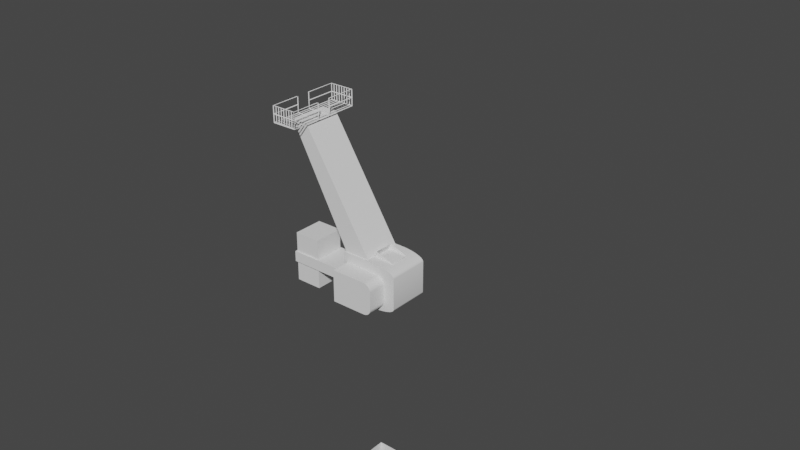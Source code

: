 # Source: CPSWeek1_013.blend  (saved by Blender 2.91.10; exported with 4.5.12 LTS)
import bpy
from mathutils import Matrix  # noqa: F401  (used for matrix-valued properties, if any)

bpy.ops.wm.read_factory_settings(use_empty=True)
scene = bpy.context.scene
scene.name = 'Scene'

# ---- collections
col_images = bpy.data.collections.new('Images'); scene.collection.children.link(col_images)
col_player_height = bpy.data.collections.new('Player_Height'); scene.collection.children.link(col_player_height)
col_crane = bpy.data.collections.new('Crane'); scene.collection.children.link(col_crane)

# ---- node groups
ng_auto_smooth = bpy.data.node_groups.new('Auto Smooth', 'GeometryNodeTree')
_s = ng_auto_smooth.interface.new_socket(name='Geometry', in_out='OUTPUT', socket_type='NodeSocketGeometry')
_s = ng_auto_smooth.interface.new_socket(name='Geometry', in_out='INPUT', socket_type='NodeSocketGeometry')
_s = ng_auto_smooth.interface.new_socket(name='Angle', in_out='INPUT', socket_type='NodeSocketFloat')
_s.subtype = 'ANGLE'
_s.min_value = 0.0
_s.max_value = 3.142
ng_auto_smooth.is_modifier = True
_N = ng_auto_smooth.nodes; _L = ng_auto_smooth.links
n0 = _N.new('NodeGroupOutput'); n0.name = 'Group Output'; n0.location = (480, -100)
n1 = _N.new('NodeGroupInput'); n1.name = 'Group Input'; n1.location = (-420, -300)
n2 = _N.new('NodeGroupInput'); n2.name = 'Group Input.001'; n2.location = (-60, -100)
n3 = _N.new('GeometryNodeSetShadeSmooth'); n3.name = 'Set Shade Smooth'; n3.location = (120, -100)
n3.domain = 'EDGE'
n4 = _N.new('GeometryNodeSetShadeSmooth'); n4.name = 'Set Shade Smooth.001'; n4.location = (300, -100)
n5 = _N.new('GeometryNodeInputMeshEdgeAngle'); n5.name = 'Edge Angle'; n5.location = (-420, -220)
n6 = _N.new('GeometryNodeInputEdgeSmooth'); n6.name = 'Is Edge Smooth'; n6.location = (-60, -160)
n7 = _N.new('GeometryNodeInputShadeSmooth'); n7.name = 'Is Face Smooth'; n7.location = (-240, -340)
n8 = _N.new('FunctionNodeBooleanMath'); n8.name = 'Boolean Math'; n8.location = (-60, -220)
n9 = _N.new('FunctionNodeCompare'); n9.name = 'Compare'; n9.location = (-240, -180)
n9.operation = 'LESS_EQUAL'
_L.new(n5.outputs[0], n9.inputs[0])
_L.new(n4.outputs[0], n0.inputs[0])
_L.new(n1.outputs[1], n9.inputs[1])
_L.new(n9.outputs[0], n8.inputs[0])
_L.new(n7.outputs[0], n8.inputs[1])
_L.new(n2.outputs[0], n3.inputs[0])
_L.new(n6.outputs[0], n3.inputs[1])
_L.new(n3.outputs[0], n4.inputs[0])
_L.new(n8.outputs[0], n3.inputs[2])
n0.is_active_output = True

# ---- world
world_world = bpy.data.worlds.new('World'); scene.world = world_world
world_world.use_nodes = True; world_world.node_tree.nodes.clear()
_N = world_world.node_tree.nodes; _L = world_world.node_tree.links
n0 = _N.new('ShaderNodeOutputWorld'); n0.name = 'World Output'; n0.location = (300, 300)
n1 = _N.new('ShaderNodeBackground'); n1.name = 'Background'; n1.location = (10, 300)
n1.inputs[0].default_value = (0.05088, 0.05088, 0.05088, 1.0)
_L.new(n1.outputs[0], n0.inputs[0])
n0.is_active_output = True
world_world.color = (0.05088, 0.05088, 0.05088)
world_world.use_sun_shadow = False
world_world.sun_shadow_jitter_overblur = 0.0

# ---- meshes
me_player_height_mesh = bpy.data.meshes.new('Player_Height_Mesh')
me_player_height_mesh.from_pydata([(-2.0, -2.0, 0.0), (-2.0, -2.0, 4.0), (-2.0, 2.0, 0.0), (-2.0, 2.0, 4.0), (2.0, -2.0, 0.0), (2.0, -2.0, 4.0), (2.0, 2.0, 0.0), (2.0, 2.0, 4.0)], [], [(0, 1, 3, 2), (2, 3, 7, 6), (6, 7, 5, 4), (4, 5, 1, 0), (2, 6, 4, 0), (7, 3, 1, 5)])
_uv = me_player_height_mesh.uv_layers.new(name='UVMap')
_uv.uv.foreach_set('vector', [0.375, 0.0, 0.625, 0.0, 0.625, 0.25, 0.375, 0.25, 0.375, 0.25, 0.625, 0.25, 0.625, 0.5, 0.375, 0.5, 0.375, 0.5, 0.625, 0.5, 0.625, 0.75, 0.375, 0.75, 0.375, 0.75, 0.625, 0.75, 0.625, 1.0, 0.375, 1.0, 0.125, 0.5, 0.375, 0.5, 0.375, 0.75, 0.125, 0.75, 0.625, 0.5, 0.875, 0.5, 0.875, 0.75, 0.625, 0.75])
me_player_height_mesh.use_remesh_fix_poles = True
me_player_height_mesh.use_remesh_preserve_attributes = False
me_player_height_mesh.use_mirror_vertex_groups = False
me_player_height_mesh.update()
me_crane_tower_mesh = bpy.data.meshes.new('Crane_Tower_Mesh')
me_crane_tower_mesh.from_pydata([(-1.8, -2.0, 0.2), (-1.8, -2.0, 3.8), (-1.8, 2.0, 0.2), (-1.8, 2.0, 3.8), (1.8, -2.0, 0.2), (1.8, -2.0, 3.8), (2.0, 1.8, 0.2), (2.0, 1.8, 3.8), (-2.0, -1.8, 0.2), (-2.0, -1.8, 3.8), (2.0, -1.8, 3.8), (2.0, -1.8, 0.2), (1.8, 2.0, 3.8), (1.8, 2.0, 0.2), (2.0, -2.0, 0.0), (2.0, -2.0, 4.0), (-2.0, 1.8, 3.8), (-2.0, 1.8, 0.2), (2.0, 2.0, 0.0), (2.0, 2.0, 4.0), (-2.0, 2.0, 0.0), (-2.0, -2.0, 0.0), (-2.0, -2.0, 4.0), (-2.0, 2.0, 4.0), (0.0, -2.0, 0.0), (0.0, -2.0, 4.0), (0.0, -2.0, 0.2), (0.0, -2.0, 3.8), (-2.0, -2.0, 2.0), (-2.0, 2.0, 2.0), (2.0, 2.0, 2.0), (2.0, -2.0, 2.0), (-1.8, -2.0, 2.0), (1.8, -2.0, 2.0), (2.0, 1.8, 2.0), (2.0, -1.8, 2.0), (-1.8, 2.0, 2.0), (1.8, 2.0, 2.0), (-2.0, -1.8, 2.0), (-2.0, 1.8, 2.0), (0.0, -2.0, 2.0), (0.0, 2.0, 0.0), (0.0, 2.0, 4.0), (0.0, 2.0, 0.2), (0.0, 2.0, 3.8), (0.0, 2.0, 2.0), (-2.0, 0.0, 0.0), (-2.0, 0.0, 4.0), (-2.0, 0.0, 0.2), (-2.0, 0.0, 3.8), (-2.0, 0.0, 2.0), (2.0, 0.0, 0.0), (2.0, 0.0, 4.0), (2.0, 0.0, 0.2), (2.0, 0.0, 3.8), (2.0, 0.0, 2.0)], [], [(50, 49, 16, 39), (45, 44, 12, 37), (55, 54, 10, 35), (40, 27, 1, 32), (32, 1, 22, 28), (33, 4, 14, 31), (26, 0, 21, 24), (27, 5, 15, 25), (34, 6, 18, 30), (53, 11, 14, 51), (54, 7, 19, 52), (35, 10, 15, 31), (36, 2, 20, 29), (43, 13, 18, 41), (44, 3, 23, 42), (37, 12, 19, 30), (48, 17, 20, 46), (38, 8, 21, 28), (49, 9, 22, 47), (39, 16, 23, 29), (1, 27, 25, 22), (4, 26, 24, 14), (33, 5, 27, 40), (4, 33, 40, 26), (17, 39, 29, 20), (9, 38, 28, 22), (13, 37, 30, 18), (3, 36, 29, 23), (11, 35, 31, 14), (7, 34, 30, 19), (5, 33, 31, 15), (0, 32, 28, 21), (26, 40, 32, 0), (53, 55, 35, 11), (43, 45, 37, 13), (48, 50, 39, 17), (2, 36, 45, 43), (12, 44, 42, 19), (2, 43, 41, 20), (36, 3, 44, 45), (8, 38, 50, 48), (16, 49, 47, 23), (8, 48, 46, 21), (38, 9, 49, 50), (6, 34, 55, 53), (10, 54, 52, 15), (6, 53, 51, 18), (34, 7, 54, 55)])
me_crane_tower_mesh.polygons.foreach_set('use_smooth', [True] * 48)
_uv = me_crane_tower_mesh.uv_layers.new(name='UVMap')
_uv.uv.foreach_set('vector', [0.5, 0.125, 0.6125, 0.125, 0.6125, 0.2375, 0.5, 0.2375, 0.5, 0.375, 0.6125, 0.375, 0.6125, 0.4875, 0.5, 0.4875, 0.5, 0.625, 0.6125, 0.625, 0.6125, 0.7375, 0.5, 0.7375, 0.5, 0.875, 0.6125, 0.875, 0.6125, 0.9875, 0.5, 0.9875, 0.5, 0.9875, 0.6125, 0.9875, 0.625, 1.0, 0.5, 1.0, 0.5, 0.7625, 0.3875, 0.7625, 0.375, 0.75, 0.5, 0.75, 0.3875, 0.875, 0.3875, 0.9875, 0.375, 1.0, 0.375, 0.875, 0.6125, 0.875, 0.6125, 0.7625, 0.625, 0.75, 0.625, 0.875, 0.5, 0.5125, 0.3875, 0.5125, 0.375, 0.5, 0.5, 0.5, 0.3875, 0.625, 0.3875, 0.7375, 0.375, 0.75, 0.375, 0.625, 0.6125, 0.625, 0.6125, 0.5125, 0.625, 0.5, 0.625, 0.625, 0.5, 0.7375, 0.6125, 0.7375, 0.625, 0.75, 0.5, 0.75, 0.5, 0.2625, 0.3875, 0.2625, 0.375, 0.25, 0.5, 0.25, 0.3875, 0.375, 0.3875, 0.4875, 0.375, 0.5, 0.375, 0.375, 0.6125, 0.375, 0.6125, 0.2625, 0.625, 0.25, 0.625, 0.375, 0.5, 0.4875, 0.6125, 0.4875, 0.625, 0.5, 0.5, 0.5, 0.3875, 0.125, 0.3875, 0.2375, 0.375, 0.25, 0.375, 0.125, 0.5, 0.0125, 0.3875, 0.0125, 0.375, 0.0, 0.5, 0.0, 0.6125, 0.125, 0.6125, 0.0125, 0.625, 0.0, 0.625, 0.125, 0.5, 0.2375, 0.6125, 0.2375, 0.625, 0.25, 0.5, 0.25, 0.6125, 0.9875, 0.6125, 0.875, 0.625, 0.875, 0.625, 1.0, 0.3875, 0.7625, 0.3875, 0.875, 0.375, 0.875, 0.375, 0.75, 0.5, 0.7625, 0.6125, 0.7625, 0.6125, 0.875, 0.5, 0.875, 0.3875, 0.7625, 0.5, 0.7625, 0.5, 0.875, 0.3875, 0.875, 0.3875, 0.2375, 0.5, 0.2375, 0.5, 0.25, 0.375, 0.25, 0.6125, 0.0125, 0.5, 0.0125, 0.5, 0.0, 0.625, 0.0, 0.3875, 0.4875, 0.5, 0.4875, 0.5, 0.5, 0.375, 0.5, 0.6125, 0.2625, 0.5, 0.2625, 0.5, 0.25, 0.625, 0.25, 0.3875, 0.7375, 0.5, 0.7375, 0.5, 0.75, 0.375, 0.75, 0.6125, 0.5125, 0.5, 0.5125, 0.5, 0.5, 0.625, 0.5, 0.6125, 0.7625, 0.5, 0.7625, 0.5, 0.75, 0.625, 0.75, 0.3875, 0.9875, 0.5, 0.9875, 0.5, 1.0, 0.375, 1.0, 0.3875, 0.875, 0.5, 0.875, 0.5, 0.9875, 0.3875, 0.9875, 0.3875, 0.625, 0.5, 0.625, 0.5, 0.7375, 0.3875, 0.7375, 0.3875, 0.375, 0.5, 0.375, 0.5, 0.4875, 0.3875, 0.4875, 0.3875, 0.125, 0.5, 0.125, 0.5, 0.2375, 0.3875, 0.2375, 0.3875, 0.2625, 0.5, 0.2625, 0.5, 0.375, 0.3875, 0.375, 0.6125, 0.4875, 0.6125, 0.375, 0.625, 0.375, 0.625, 0.5, 0.3875, 0.2625, 0.3875, 0.375, 0.375, 0.375, 0.375, 0.25, 0.5, 0.2625, 0.6125, 0.2625, 0.6125, 0.375, 0.5, 0.375, 0.3875, 0.0125, 0.5, 0.0125, 0.5, 0.125, 0.3875, 0.125, 0.6125, 0.2375, 0.6125, 0.125, 0.625, 0.125, 0.625, 0.25, 0.3875, 0.0125, 0.3875, 0.125, 0.375, 0.125, 0.375, 0.0, 0.5, 0.0125, 0.6125, 0.0125, 0.6125, 0.125, 0.5, 0.125, 0.3875, 0.5125, 0.5, 0.5125, 0.5, 0.625, 0.3875, 0.625, 0.6125, 0.7375, 0.6125, 0.625, 0.625, 0.625, 0.625, 0.75, 0.3875, 0.5125, 0.3875, 0.625, 0.375, 0.625, 0.375, 0.5, 0.5, 0.5125, 0.6125, 0.5125, 0.6125, 0.625, 0.5, 0.625])
me_crane_tower_mesh.use_remesh_fix_poles = True
me_crane_tower_mesh.use_remesh_preserve_attributes = False
me_crane_tower_mesh.use_mirror_vertex_groups = False
me_crane_tower_mesh.update()
me_crane_base_mesh = bpy.data.meshes.new('Crane_Base_Mesh')
me_crane_base_mesh.from_pydata([(-1.69, -2.0, 0.3397), (-1.69, -2.0, 3.148), (-2.0, 1.615, 0.9541), (-2.0, 1.615, 1.88), (-2.0, -1.615, 0.9541), (-2.0, -1.615, 1.88), (-1.69, -3.804, 0.3397), (-1.69, -3.804, 3.148), (1.69, -2.0, 0.984), (1.054, -2.0, 0.3397), (1.682, -2.0, 0.8832), (1.659, -2.0, 0.7849), (1.62, -2.0, 0.6915), (1.568, -2.0, 0.6053), (1.503, -2.0, 0.5284), (1.427, -2.0, 0.4627), (1.342, -2.0, 0.4099), (1.25, -2.0, 0.3712), (1.153, -2.0, 0.3476), (1.087, -2.0, 3.148), (1.69, -2.0, 2.493), (1.182, -2.0, 3.14), (1.273, -2.0, 3.116), (1.361, -2.0, 3.077), (1.441, -2.0, 3.023), (1.513, -2.0, 2.956), (1.575, -2.0, 2.878), (1.624, -2.0, 2.791), (1.66, -2.0, 2.696), (1.682, -2.0, 2.596), (2.575, 2.0, 0.6423), (0.5126, 2.0, 3.815e-06), (2.55, 2.0, 0.5418), (2.474, 2.0, 0.4438), (2.351, 2.0, 0.3507), (2.181, 2.0, 0.2648), (1.971, 2.0, 0.1881), (1.725, 2.0, 0.1227), (1.449, 2.0, 0.07001), (1.15, 2.0, 0.03144), (0.8353, 2.0, 0.007911), (0.1495, 1.856, 4.0), (2.575, 2.0, 3.348), (0.9243, 2.0, 3.992), (1.223, 2.0, 3.968), (1.507, 2.0, 3.929), (1.769, 2.0, 3.875), (2.002, 2.0, 3.809), (2.202, 2.0, 3.731), (2.362, 2.0, 3.644), (2.48, 2.0, 3.549), (2.551, 2.0, 3.45), (0.1482, -1.856, 4.0), (2.575, -2.0, 3.345), (0.923, -2.0, 3.992), (1.222, -2.0, 3.968), (1.506, -2.0, 3.929), (1.768, -2.0, 3.875), (2.002, -2.0, 3.808), (2.201, -2.0, 3.73), (2.362, -2.0, 3.643), (2.48, -2.0, 3.548), (2.551, -2.0, 3.448), (2.575, -2.0, 0.6444), (0.5069, -2.0, 3.815e-06), (2.55, -2.0, 0.5436), (2.474, -2.0, 0.4452), (2.35, -2.0, 0.3518), (2.18, -2.0, 0.2656), (1.97, -2.0, 0.1887), (1.723, -2.0, 0.1231), (1.446, -2.0, 0.07023), (1.146, -2.0, 0.03154), (0.8305, -2.0, 0.007937), (1.69, -3.804, 2.496), (1.088, -3.804, 3.148), (1.682, -3.804, 2.598), (1.66, -3.804, 2.697), (1.624, -3.804, 2.792), (1.575, -3.804, 2.879), (1.513, -3.804, 2.957), (1.442, -3.804, 3.024), (1.361, -3.804, 3.077), (1.274, -3.804, 3.116), (1.182, -3.804, 3.14), (1.055, -3.804, 0.3397), (1.69, -3.804, 0.982), (1.155, -3.804, 0.3476), (1.251, -3.804, 0.3711), (1.343, -3.804, 0.4097), (1.428, -3.804, 0.4623), (1.504, -3.804, 0.5278), (1.569, -3.804, 0.6044), (1.621, -3.804, 0.6904), (1.659, -3.804, 0.7835), (1.682, -3.804, 0.8815), (-2.0, 2.0, 3.815e-06), (-2.0, -2.0, 3.815e-06), (-1.856, -1.856, 4.0), (-1.856, 1.856, 4.0), (-7.079, 1.481, 0.9541), (-7.079, -1.481, 0.9541), (-7.079, -1.481, 1.88), (-7.079, 1.481, 1.88), (-4.989, 1.481, 1.88), (-4.989, -1.481, 1.88), (-4.989, -1.481, 0.9541), (-4.989, 1.481, 0.9541), (-7.213, 1.615, 0.9541), (-7.213, -1.615, 0.9541), (-7.213, -1.615, 1.88), (-7.213, 1.615, 1.88), (-4.855, 1.615, 1.88), (-4.855, -1.615, 0.9541), (-4.855, -1.615, 1.88), (-4.855, 1.615, 0.9541), (-7.079, 1.481, -0.7794), (-7.079, -1.481, -0.7794), (-7.079, -1.481, 3.614), (-7.079, 1.481, 3.614), (-4.989, 1.481, 3.614), (-4.989, -1.481, -0.7794), (-4.989, -1.481, 3.614), (-4.989, 1.481, -0.7794), (-2.0, -2.0, 4.0), (-2.0, 2.0, 4.0), (0.6181, 2.0, 4.0), (0.6166, -2.0, 4.0), (-6.601, -1.856, 13.81), (-6.601, 1.856, 13.81), (-5.355, 1.856, 13.81), (-5.356, -1.856, 13.81)], [], [(102, 105, 122, 118), (30, 42, 53, 63), (99, 98, 128, 129), (19, 1, 7, 75), (96, 125, 126, 43, 44, 45, 46, 47, 48, 49, 50, 51, 42, 30, 32, 33, 34, 35, 36, 37, 38, 39, 40, 31), (85, 87, 88, 89, 90, 91, 92, 93, 94, 95, 86, 74, 76, 77, 78, 79, 80, 81, 82, 83, 84, 75, 7, 6), (0, 1, 124, 97), (0, 9, 85, 6), (20, 8, 63, 53), (96, 31, 64, 97), (1, 0, 6, 7), (1, 19, 127, 124), (9, 0, 97, 64), (64, 31, 40, 73), (73, 40, 39, 72), (72, 39, 38, 71), (71, 38, 37, 70), (70, 37, 36, 69), (69, 36, 35, 68), (68, 35, 34, 67), (67, 34, 33, 66), (66, 33, 32, 65), (65, 32, 30, 63), (126, 127, 54, 43), (43, 54, 55, 44), (44, 55, 56, 45), (45, 56, 57, 46), (46, 57, 58, 47), (47, 58, 59, 48), (48, 59, 60, 49), (49, 60, 61, 50), (50, 61, 62, 51), (51, 62, 53, 42), (127, 19, 21, 54), (54, 21, 22, 55), (55, 22, 23, 56), (56, 23, 24, 57), (57, 24, 25, 58), (58, 25, 26, 59), (59, 26, 27, 60), (60, 27, 28, 61), (61, 28, 29, 62), (62, 29, 20, 53), (9, 64, 73, 18), (18, 73, 72, 17), (17, 72, 71, 16), (16, 71, 70, 15), (15, 70, 69, 14), (14, 69, 68, 13), (13, 68, 67, 12), (12, 67, 66, 11), (11, 66, 65, 10), (10, 65, 63, 8), (8, 86, 95, 10), (10, 95, 94, 11), (11, 94, 93, 12), (12, 93, 92, 13), (13, 92, 91, 14), (14, 91, 90, 15), (15, 90, 89, 16), (16, 89, 88, 17), (17, 88, 87, 18), (18, 87, 85, 9), (74, 20, 29, 76), (76, 29, 28, 77), (77, 28, 27, 78), (78, 27, 26, 79), (79, 26, 25, 80), (80, 25, 24, 81), (81, 24, 23, 82), (82, 23, 22, 83), (83, 22, 21, 84), (84, 21, 19, 75), (8, 20, 74, 86), (4, 2, 96, 97), (5, 4, 97, 124), (3, 5, 124, 125), (2, 3, 125, 96), (109, 110, 111, 108), (107, 106, 121, 123), (112, 115, 108, 111), (113, 114, 110, 109), (4, 5, 114, 113), (3, 2, 115, 112), (2, 4, 113, 115), (5, 3, 112, 114), (100, 101, 109, 108), (102, 103, 111, 110), (103, 104, 112, 111), (101, 106, 113, 109), (105, 102, 110, 114), (107, 100, 108, 115), (106, 107, 115, 113), (104, 105, 114, 112), (122, 120, 119, 118), (123, 121, 117, 116), (104, 103, 119, 120), (101, 100, 116, 117), (105, 104, 120, 122), (100, 107, 123, 116), (106, 101, 117, 121), (103, 102, 118, 119), (98, 99, 125, 124), (41, 52, 127, 126), (52, 98, 124, 127), (99, 41, 126, 125), (130, 129, 128, 131), (41, 99, 129, 130), (52, 41, 130, 131), (98, 52, 131, 128)])
me_crane_base_mesh.polygons.foreach_set('use_smooth', [True] * 110)
_uv = me_crane_base_mesh.uv_layers.new(name='UVMap')
_uv.uv.foreach_set('vector', [0.5639, 0.0664, 0.5639, 0.0664, 0.5639, 0.0664, 0.5639, 0.0664, 0.4151, 0.5, 0.5842, 0.5, 0.5841, 0.75, 0.4153, 0.75, 0.866, 0.509, 0.866, 0.741, 0.866, 0.741, 0.866, 0.509, 0.5878, 0.8185, 0.5878, 0.9628, 0.5878, 0.9628, 0.5878, 0.8185, 0.375, 0.25, 0.625, 0.25, 0.625, 0.4624, 0.646, 0.4894, 0.6417, 0.4913, 0.6372, 0.4932, 0.6327, 0.4948, 0.621, 0.4963, 0.6082, 0.4976, 0.6027, 0.4986, 0.5968, 0.4994, 0.5906, 0.4998, 0.5842, 0.5, 0.4151, 0.5, 0.4089, 0.4998, 0.4027, 0.4994, 0.3969, 0.4986, 0.3915, 0.4975, 0.3789, 0.4961, 0.3667, 0.4946, 0.362, 0.4928, 0.3574, 0.4909, 0.3529, 0.4889, 0.375, 0.4603, 0.4122, 0.8202, 0.4124, 0.815, 0.4129, 0.81, 0.4137, 0.8052, 0.4148, 0.8008, 0.4162, 0.7905, 0.4288, 0.7893, 0.4342, 0.7884, 0.44, 0.7878, 0.4461, 0.7874, 0.4524, 0.7872, 0.547, 0.7872, 0.5534, 0.7874, 0.5596, 0.7877, 0.5655, 0.7884, 0.571, 0.7892, 0.5838, 0.7903, 0.5852, 0.8001, 0.5863, 0.8043, 0.5871, 0.8088, 0.5876, 0.8136, 0.5878, 0.8185, 0.5878, 0.9628, 0.4122, 0.9628, 0.4122, 0.9628, 0.5878, 0.9628, 0.625, 1.0, 0.375, 1.0, 0.4122, 0.9628, 0.4122, 0.8203, 0.4122, 0.8202, 0.4122, 0.9628, 0.5468, 0.7872, 0.4525, 0.7872, 0.4153, 0.75, 0.5841, 0.75, 0.125, 0.5, 0.3353, 0.5, 0.3352, 0.75, 0.125, 0.75, 0.5878, 0.9628, 0.4122, 0.9628, 0.4122, 0.9628, 0.5878, 0.9628, 0.5878, 0.9628, 0.5878, 0.8185, 0.625, 0.7877, 0.625, 1.0, 0.4122, 0.8203, 0.4122, 0.9628, 0.375, 1.0, 0.375, 0.7898, 0.3352, 0.75, 0.3353, 0.5, 0.3529, 0.4889, 0.3415, 0.75, 0.3415, 0.75, 0.3529, 0.4889, 0.3574, 0.4909, 0.3475, 0.75, 0.3475, 0.75, 0.3574, 0.4909, 0.362, 0.4928, 0.3533, 0.75, 0.3533, 0.75, 0.362, 0.4928, 0.3667, 0.4946, 0.3586, 0.75, 0.3586, 0.75, 0.3667, 0.4946, 0.3789, 0.4961, 0.375, 0.75, 0.375, 0.75, 0.3789, 0.4961, 0.3915, 0.4975, 0.3916, 0.75, 0.3916, 0.75, 0.3915, 0.4975, 0.3969, 0.4986, 0.397, 0.75, 0.397, 0.75, 0.3969, 0.4986, 0.4027, 0.4994, 0.4028, 0.75, 0.4028, 0.75, 0.4027, 0.4994, 0.4089, 0.4998, 0.409, 0.75, 0.409, 0.75, 0.4089, 0.4998, 0.4151, 0.5, 0.4153, 0.75, 0.6626, 0.5, 0.6627, 0.75, 0.6568, 0.75, 0.646, 0.4894, 0.646, 0.4894, 0.6568, 0.75, 0.651, 0.75, 0.6417, 0.4913, 0.6417, 0.4913, 0.651, 0.75, 0.6456, 0.75, 0.6372, 0.4932, 0.6372, 0.4932, 0.6456, 0.75, 0.6405, 0.75, 0.6327, 0.4948, 0.6327, 0.4948, 0.6405, 0.75, 0.625, 0.75, 0.621, 0.4963, 0.621, 0.4963, 0.625, 0.75, 0.6081, 0.75, 0.6082, 0.4976, 0.6082, 0.4976, 0.6081, 0.75, 0.6027, 0.75, 0.6027, 0.4986, 0.6027, 0.4986, 0.6027, 0.75, 0.5967, 0.75, 0.5968, 0.4994, 0.5968, 0.4994, 0.5967, 0.75, 0.5905, 0.75, 0.5906, 0.4998, 0.5906, 0.4998, 0.5905, 0.75, 0.5841, 0.75, 0.5842, 0.5, 0.625, 0.7877, 0.5878, 0.8185, 0.5876, 0.8137, 0.6246, 0.7819, 0.6246, 0.7819, 0.5876, 0.8137, 0.5871, 0.8091, 0.6236, 0.7765, 0.6236, 0.7765, 0.5871, 0.8091, 0.5862, 0.8048, 0.6219, 0.7718, 0.6219, 0.7718, 0.5862, 0.8048, 0.585, 0.801, 0.6195, 0.7678, 0.6195, 0.7678, 0.585, 0.801, 0.5878, 0.7872, 0.6151, 0.7599, 0.6151, 0.7599, 0.5878, 0.7872, 0.5739, 0.7941, 0.6141, 0.7638, 0.6141, 0.7638, 0.5739, 0.7941, 0.5671, 0.7912, 0.606, 0.7579, 0.606, 0.7579, 0.5671, 0.7912, 0.5603, 0.789, 0.5982, 0.7535, 0.5982, 0.7535, 0.5603, 0.789, 0.5534, 0.7877, 0.5909, 0.7509, 0.5909, 0.7509, 0.5534, 0.7877, 0.5468, 0.7872, 0.5841, 0.75, 0.4122, 0.8203, 0.375, 0.7898, 0.3759, 0.7839, 0.4127, 0.8153, 0.4127, 0.8153, 0.3759, 0.7839, 0.3785, 0.7789, 0.414, 0.8107, 0.414, 0.8107, 0.3785, 0.7789, 0.3827, 0.7751, 0.4161, 0.8067, 0.4161, 0.8067, 0.3827, 0.7751, 0.3885, 0.7726, 0.419, 0.8034, 0.419, 0.8034, 0.3885, 0.7726, 0.3965, 0.7715, 0.4122, 0.7872, 0.4122, 0.7872, 0.3965, 0.7715, 0.3979, 0.7646, 0.432, 0.7945, 0.432, 0.7945, 0.3979, 0.7646, 0.4006, 0.7583, 0.436, 0.7914, 0.436, 0.7914, 0.4006, 0.7583, 0.4044, 0.7537, 0.4409, 0.7891, 0.4409, 0.7891, 0.4044, 0.7537, 0.4094, 0.7509, 0.4464, 0.7877, 0.4464, 0.7877, 0.4094, 0.7509, 0.4153, 0.75, 0.4525, 0.7872, 0.4525, 0.7872, 0.4524, 0.7872, 0.4461, 0.7874, 0.4464, 0.7877, 0.4464, 0.7877, 0.4461, 0.7874, 0.44, 0.7878, 0.4409, 0.7891, 0.4409, 0.7891, 0.44, 0.7878, 0.4342, 0.7884, 0.436, 0.7914, 0.436, 0.7914, 0.4342, 0.7884, 0.4288, 0.7893, 0.432, 0.7945, 0.432, 0.7945, 0.4288, 0.7893, 0.4162, 0.7905, 0.4122, 0.7872, 0.4122, 0.7872, 0.4162, 0.7905, 0.4148, 0.8008, 0.419, 0.8034, 0.419, 0.8034, 0.4148, 0.8008, 0.4137, 0.8052, 0.4161, 0.8067, 0.4161, 0.8067, 0.4137, 0.8052, 0.4129, 0.81, 0.414, 0.8107, 0.414, 0.8107, 0.4129, 0.81, 0.4124, 0.815, 0.4127, 0.8153, 0.4127, 0.8153, 0.4124, 0.815, 0.4122, 0.8202, 0.4122, 0.8203, 0.547, 0.7872, 0.5468, 0.7872, 0.5534, 0.7877, 0.5534, 0.7874, 0.5534, 0.7874, 0.5534, 0.7877, 0.5603, 0.789, 0.5596, 0.7877, 0.5596, 0.7877, 0.5603, 0.789, 0.5671, 0.7912, 0.5655, 0.7884, 0.5655, 0.7884, 0.5671, 0.7912, 0.5739, 0.7941, 0.571, 0.7892, 0.571, 0.7892, 0.5739, 0.7941, 0.5878, 0.7872, 0.5838, 0.7903, 0.5838, 0.7903, 0.5878, 0.7872, 0.585, 0.801, 0.5852, 0.8001, 0.5852, 0.8001, 0.585, 0.801, 0.5862, 0.8048, 0.5863, 0.8043, 0.5863, 0.8043, 0.5862, 0.8048, 0.5871, 0.8091, 0.5871, 0.8088, 0.5871, 0.8088, 0.5871, 0.8091, 0.5876, 0.8137, 0.5876, 0.8136, 0.5876, 0.8136, 0.5876, 0.8137, 0.5878, 0.8185, 0.5878, 0.8185, 0.4525, 0.7872, 0.5468, 0.7872, 0.547, 0.7872, 0.4524, 0.7872, 0.4361, 0.06109, 0.4361, 0.1889, 0.375, 0.25, 0.375, 0.0, 0.5639, 0.06109, 0.4361, 0.06109, 0.375, 0.0, 0.625, 0.0, 0.5639, 0.1889, 0.5639, 0.06109, 0.625, 0.0, 0.625, 0.25, 0.4361, 0.1889, 0.5639, 0.1889, 0.625, 0.25, 0.375, 0.25, 0.4361, 0.06109, 0.5639, 0.06109, 0.5639, 0.1889, 0.4361, 0.1889, 0.4361, 0.1836, 0.4361, 0.0664, 0.4361, 0.0664, 0.4361, 0.1836, 0.5639, 0.1889, 0.4361, 0.1889, 0.4361, 0.1889, 0.5639, 0.1889, 0.4361, 0.06109, 0.5639, 0.06109, 0.5639, 0.06109, 0.4361, 0.06109, 0.4361, 0.06109, 0.5639, 0.06109, 0.5639, 0.06109, 0.4361, 0.06109, 0.5639, 0.1889, 0.4361, 0.1889, 0.4361, 0.1889, 0.5639, 0.1889, 0.4361, 0.1889, 0.4361, 0.06109, 0.4361, 0.06109, 0.4361, 0.1889, 0.5639, 0.06109, 0.5639, 0.1889, 0.5639, 0.1889, 0.5639, 0.06109, 0.4361, 0.1836, 0.4361, 0.0664, 0.4361, 0.06109, 0.4361, 0.1889, 0.5639, 0.0664, 0.5639, 0.1836, 0.5639, 0.1889, 0.5639, 0.06109, 0.5639, 0.1836, 0.5639, 0.1836, 0.5639, 0.1889, 0.5639, 0.1889, 0.4361, 0.0664, 0.4361, 0.0664, 0.4361, 0.06109, 0.4361, 0.06109, 0.5639, 0.0664, 0.5639, 0.0664, 0.5639, 0.06109, 0.5639, 0.06109, 0.4361, 0.1836, 0.4361, 0.1836, 0.4361, 0.1889, 0.4361, 0.1889, 0.4361, 0.0664, 0.4361, 0.1836, 0.4361, 0.1889, 0.4361, 0.06109, 0.5639, 0.1836, 0.5639, 0.0664, 0.5639, 0.06109, 0.5639, 0.1889, 0.5639, 0.0664, 0.5639, 0.1836, 0.5639, 0.1836, 0.5639, 0.0664, 0.4361, 0.1836, 0.4361, 0.0664, 0.4361, 0.0664, 0.4361, 0.1836, 0.5639, 0.1836, 0.5639, 0.1836, 0.5639, 0.1836, 0.5639, 0.1836, 0.4361, 0.0664, 0.4361, 0.1836, 0.4361, 0.1836, 0.4361, 0.0664, 0.5639, 0.0664, 0.5639, 0.1836, 0.5639, 0.1836, 0.5639, 0.0664, 0.4361, 0.1836, 0.4361, 0.1836, 0.4361, 0.1836, 0.4361, 0.1836, 0.4361, 0.0664, 0.4361, 0.0664, 0.4361, 0.0664, 0.4361, 0.0664, 0.5639, 0.1836, 0.5639, 0.0664, 0.5639, 0.0664, 0.5639, 0.1836, 0.866, 0.741, 0.866, 0.509, 0.875, 0.5, 0.875, 0.75, 0.6716, 0.509, 0.6717, 0.741, 0.6627, 0.75, 0.6626, 0.5, 0.6717, 0.741, 0.866, 0.741, 0.875, 0.75, 0.6627, 0.75, 0.866, 0.509, 0.6716, 0.509, 0.6626, 0.5, 0.875, 0.5, 0.6716, 0.509, 0.866, 0.509, 0.866, 0.741, 0.6717, 0.741, 0.6716, 0.509, 0.866, 0.509, 0.866, 0.509, 0.6716, 0.509, 0.6717, 0.741, 0.6716, 0.509, 0.6716, 0.509, 0.6717, 0.741, 0.866, 0.741, 0.6717, 0.741, 0.6717, 0.741, 0.866, 0.741])
me_crane_base_mesh.use_remesh_fix_poles = True
me_crane_base_mesh.use_remesh_preserve_attributes = False
me_crane_base_mesh.use_mirror_vertex_groups = False
me_crane_base_mesh.update()
me_crane_small_boardwalk_mesh = bpy.data.meshes.new('Crane_Small_Boardwalk_Mesh')
me_crane_small_boardwalk_mesh.from_pydata([(-6.212, -3.551, 15.36), (-6.277, -3.616, 15.36), (-6.212, 3.551, 15.36), (-6.277, 3.616, 15.36), (-4.329, 3.551, 15.36), (-4.263, 3.616, 15.36), (-4.329, -3.551, 15.36), (-4.264, -3.616, 15.36), (-6.218, -3.557, 13.99), (-6.271, -3.61, 13.94), (-6.218, 3.557, 13.99), (-6.271, 3.61, 13.94), (-4.323, 3.557, 13.99), (-4.269, 3.61, 13.94), (-4.323, -3.557, 13.99), (-4.27, -3.61, 13.94), (-4.329, -3.551, 14.66), (-4.264, -3.616, 14.66), (-4.329, 3.551, 14.66), (-4.263, 3.616, 14.66), (-6.212, 3.551, 14.66), (-6.277, 3.616, 14.66), (-6.212, -3.551, 14.66), (-6.277, -3.616, 14.66), (-6.224, -0.6793, 14.01), (-6.265, -0.6793, 13.93), (-6.224, 0.6793, 14.01), (-6.265, 0.6793, 13.93), (-4.317, 0.6793, 14.01), (-4.276, 0.6793, 13.93), (-4.317, -0.6793, 14.01), (-4.276, -0.6793, 13.93), (-6.198, 0.6793, 14.66), (-6.29, 0.6793, 14.66), (-6.198, -0.6793, 14.66), (-6.29, -0.6793, 14.66), (-4.342, -0.6793, 14.66), (-4.25, -0.6793, 14.66), (-4.342, 0.6793, 14.66), (-4.25, 0.6793, 14.66), (-6.198, -0.6793, 15.36), (-6.29, -0.6793, 15.36), (-6.198, 0.6793, 15.36), (-6.29, 0.6793, 15.36), (-4.342, 0.6793, 15.36), (-4.25, 0.6793, 15.36), (-4.342, -0.6793, 15.36), (-4.25, -0.6793, 15.36), (-4.54, -3.551, 14.0), (-4.54, -3.616, 13.94), (-4.784, -3.551, 14.0), (-4.784, -3.616, 13.94), (-5.027, -3.551, 14.0), (-5.027, -3.616, 13.94), (-5.27, -3.551, 14.0), (-5.27, -3.616, 13.94), (-5.514, -3.551, 14.0), (-5.514, -3.616, 13.94), (-5.757, -3.551, 14.0), (-5.757, -3.616, 13.94), (-6.001, -3.551, 14.0), (-6.001, -3.616, 13.94), (-6.001, 3.551, 14.0), (-6.001, 3.616, 13.94), (-5.757, 3.551, 14.0), (-5.757, 3.616, 13.94), (-5.514, 3.551, 14.0), (-5.514, 3.616, 13.94), (-5.27, 3.551, 14.0), (-5.27, 3.616, 13.94), (-5.027, 3.551, 14.0), (-5.027, 3.616, 13.94), (-4.783, 3.551, 14.0), (-4.783, 3.616, 13.94), (-4.54, 3.551, 14.0), (-4.54, 3.616, 13.94), (-4.54, 3.538, 14.66), (-4.54, 3.63, 14.66), (-4.783, 3.538, 14.66), (-4.783, 3.63, 14.66), (-5.027, 3.538, 14.66), (-5.027, 3.63, 14.66), (-5.27, 3.538, 14.66), (-5.27, 3.63, 14.66), (-5.514, 3.538, 14.66), (-5.514, 3.63, 14.66), (-5.757, 3.538, 14.66), (-5.757, 3.63, 14.66), (-6.001, 3.538, 14.66), (-6.001, 3.63, 14.66), (-6.001, -3.538, 14.66), (-6.001, -3.63, 14.66), (-5.757, -3.538, 14.66), (-5.757, -3.63, 14.66), (-5.514, -3.538, 14.66), (-5.514, -3.63, 14.66), (-5.27, -3.538, 14.66), (-5.27, -3.63, 14.66), (-5.027, -3.538, 14.66), (-5.027, -3.63, 14.66), (-4.784, -3.538, 14.66), (-4.784, -3.63, 14.66), (-4.54, -3.538, 14.66), (-4.54, -3.63, 14.66), (-4.54, -3.538, 15.36), (-4.54, -3.63, 15.36), (-4.784, -3.538, 15.36), (-4.784, -3.63, 15.36), (-5.027, -3.538, 15.36), (-5.027, -3.63, 15.36), (-5.27, -3.538, 15.36), (-5.27, -3.63, 15.36), (-5.514, -3.538, 15.36), (-5.514, -3.63, 15.36), (-5.757, -3.538, 15.36), (-5.757, -3.63, 15.36), (-6.001, -3.538, 15.36), (-6.001, -3.63, 15.36), (-6.001, 3.538, 15.36), (-6.001, 3.63, 15.36), (-5.757, 3.538, 15.36), (-5.757, 3.63, 15.36), (-5.514, 3.538, 15.36), (-5.514, 3.63, 15.36), (-5.27, 3.538, 15.36), (-5.27, 3.63, 15.36), (-5.027, 3.538, 15.36), (-5.027, 3.63, 15.36), (-4.783, 3.538, 15.36), (-4.783, 3.63, 15.36), (-4.54, 3.538, 15.36), (-4.54, 3.63, 15.36), (-4.54, 0.6793, 14.01), (-4.54, 0.6793, 13.92), (-4.783, 0.6793, 14.01), (-4.783, 0.6793, 13.92), (-5.027, 0.6793, 14.01), (-5.027, 0.6793, 13.92), (-5.27, 0.6793, 14.01), (-5.27, 0.6793, 13.92), (-5.514, 0.6793, 14.01), (-5.514, 0.6793, 13.92), (-5.757, 0.6793, 14.01), (-5.757, 0.6793, 13.92), (-6.001, 0.6793, 14.01), (-6.001, 0.6793, 13.92), (-4.54, -0.6793, 14.01), (-4.54, -0.6793, 13.92), (-4.783, -0.6793, 14.01), (-4.783, -0.6793, 13.92), (-5.027, -0.6793, 14.01), (-5.027, -0.6793, 13.92), (-5.27, -0.6793, 14.01), (-5.27, -0.6793, 13.92), (-5.514, -0.6793, 14.01), (-5.514, -0.6793, 13.92), (-5.757, -0.6793, 14.01), (-5.757, -0.6793, 13.92), (-6.001, -0.6793, 14.01), (-6.001, -0.6793, 13.92), (-6.047, -0.7253, 13.97), (-6.047, -3.538, 13.97), (-6.198, -3.538, 13.97), (-6.198, -0.7253, 13.97), (-6.047, -3.584, 15.31), (-6.198, -3.584, 15.31), (-6.198, -3.584, 14.71), (-6.047, -3.584, 14.71), (-6.244, 0.7253, 15.31), (-6.244, 3.538, 15.31), (-6.244, 3.538, 14.71), (-6.244, 0.7253, 14.71), (-6.244, 0.7253, 14.62), (-6.244, 3.538, 14.62), (-6.244, 3.538, 14.01), (-6.244, 0.7253, 14.01), (-4.296, -0.7253, 15.31), (-4.297, -3.538, 15.31), (-4.297, -3.538, 14.71), (-4.296, -0.7253, 14.71), (-4.296, -0.7253, 14.62), (-4.297, -3.538, 14.62), (-4.297, -3.538, 14.01), (-4.296, -0.7253, 14.01), (-6.047, -3.584, 14.62), (-6.198, -3.584, 14.62), (-6.198, -3.584, 14.01), (-6.047, -3.584, 14.01), (-4.494, 3.584, 14.62), (-4.342, 3.584, 14.62), (-4.342, 3.584, 14.01), (-4.494, 3.584, 14.01), (-4.494, 3.584, 15.31), (-4.342, 3.584, 15.31), (-4.342, 3.584, 14.71), (-4.494, 3.584, 14.71), (-4.296, 3.538, 14.62), (-4.296, 0.7253, 14.62), (-4.296, 0.7253, 14.01), (-4.296, 3.538, 14.01), (-4.296, 3.538, 15.31), (-4.296, 0.7253, 15.31), (-4.296, 0.7253, 14.71), (-4.296, 3.538, 14.71), (-6.244, -3.538, 14.62), (-6.244, -0.7253, 14.62), (-6.244, -0.7253, 14.01), (-6.244, -3.538, 14.01), (-6.244, -3.538, 15.31), (-6.244, -0.7253, 15.31), (-6.244, -0.7253, 14.71), (-6.244, -3.538, 14.71), (-6.047, 3.538, 13.97), (-6.047, 0.7253, 13.97), (-6.198, 0.7253, 13.97), (-6.198, 3.538, 13.97), (-6.047, 0.6333, 13.97), (-6.047, -0.6333, 13.97), (-6.198, -0.6333, 13.97), (-6.198, 0.6333, 13.97), (-4.342, 0.6333, 13.97), (-4.342, -0.6333, 13.97), (-4.494, -0.6333, 13.97), (-4.494, 0.6333, 13.97), (-4.586, 0.6333, 13.97), (-4.586, -0.6333, 13.97), (-4.737, -0.6333, 13.97), (-4.737, 0.6333, 13.97), (-4.829, 0.6333, 13.97), (-4.829, -0.6333, 13.97), (-4.981, -0.6333, 13.97), (-4.981, 0.6333, 13.97), (-5.073, 0.6333, 13.97), (-5.073, -0.6333, 13.97), (-5.224, -0.6333, 13.97), (-5.224, 0.6333, 13.97), (-5.316, 0.6333, 13.97), (-5.316, -0.6333, 13.97), (-5.468, -0.6333, 13.97), (-5.468, 0.6333, 13.97), (-5.56, 0.6333, 13.97), (-5.56, -0.6333, 13.97), (-5.711, -0.6333, 13.97), (-5.711, 0.6333, 13.97), (-5.803, 0.6333, 13.97), (-5.803, -0.6333, 13.97), (-5.955, -0.6333, 13.97), (-5.955, 0.6333, 13.97), (-4.342, 3.538, 13.97), (-4.342, 0.7253, 13.97), (-4.494, 0.7253, 13.97), (-4.494, 3.538, 13.97), (-4.586, 3.538, 13.97), (-4.586, 0.7253, 13.97), (-4.737, 0.7253, 13.97), (-4.737, 3.538, 13.97), (-4.829, 3.538, 13.97), (-4.829, 0.7253, 13.97), (-4.981, 0.7253, 13.97), (-4.981, 3.538, 13.97), (-5.073, 3.538, 13.97), (-5.073, 0.7253, 13.97), (-5.224, 0.7253, 13.97), (-5.224, 3.538, 13.97), (-5.316, 3.538, 13.97), (-5.316, 0.7253, 13.97), (-5.468, 0.7253, 13.97), (-5.468, 3.538, 13.97), (-5.56, 3.538, 13.97), (-5.56, 0.7253, 13.97), (-5.711, 0.7253, 13.97), (-5.711, 3.538, 13.97), (-5.803, 3.538, 13.97), (-5.803, 0.7253, 13.97), (-5.955, 0.7253, 13.97), (-5.955, 3.538, 13.97), (-6.198, 3.584, 15.31), (-6.047, 3.584, 15.31), (-6.047, 3.584, 14.71), (-6.198, 3.584, 14.71), (-5.955, 3.584, 15.31), (-5.803, 3.584, 15.31), (-5.803, 3.584, 14.71), (-5.955, 3.584, 14.71), (-5.711, 3.584, 15.31), (-5.56, 3.584, 15.31), (-5.56, 3.584, 14.71), (-5.711, 3.584, 14.71), (-5.468, 3.584, 15.31), (-5.316, 3.584, 15.31), (-5.316, 3.584, 14.71), (-5.468, 3.584, 14.71), (-5.224, 3.584, 15.31), (-5.073, 3.584, 15.31), (-5.073, 3.584, 14.71), (-5.224, 3.584, 14.71), (-4.981, 3.584, 15.31), (-4.829, 3.584, 15.31), (-4.829, 3.584, 14.71), (-4.981, 3.584, 14.71), (-4.737, 3.584, 15.31), (-4.586, 3.584, 15.31), (-4.586, 3.584, 14.71), (-4.737, 3.584, 14.71), (-6.198, 3.584, 14.62), (-6.047, 3.584, 14.62), (-6.047, 3.584, 14.01), (-6.198, 3.584, 14.01), (-5.955, 3.584, 14.62), (-5.803, 3.584, 14.62), (-5.803, 3.584, 14.01), (-5.955, 3.584, 14.01), (-5.711, 3.584, 14.62), (-5.56, 3.584, 14.62), (-5.56, 3.584, 14.01), (-5.711, 3.584, 14.01), (-5.468, 3.584, 14.62), (-5.316, 3.584, 14.62), (-5.316, 3.584, 14.01), (-5.468, 3.584, 14.01), (-5.224, 3.584, 14.62), (-5.073, 3.584, 14.62), (-5.073, 3.584, 14.01), (-5.224, 3.584, 14.01), (-4.981, 3.584, 14.62), (-4.829, 3.584, 14.62), (-4.829, 3.584, 14.01), (-4.981, 3.584, 14.01), (-4.737, 3.584, 14.62), (-4.586, 3.584, 14.62), (-4.586, 3.584, 14.01), (-4.737, 3.584, 14.01), (-4.343, -3.584, 14.62), (-4.494, -3.584, 14.62), (-4.494, -3.584, 14.01), (-4.343, -3.584, 14.01), (-4.586, -3.584, 14.62), (-4.738, -3.584, 14.62), (-4.738, -3.584, 14.01), (-4.586, -3.584, 14.01), (-4.83, -3.584, 14.62), (-4.981, -3.584, 14.62), (-4.981, -3.584, 14.01), (-4.83, -3.584, 14.01), (-5.073, -3.584, 14.62), (-5.224, -3.584, 14.62), (-5.224, -3.584, 14.01), (-5.073, -3.584, 14.01), (-5.316, -3.584, 14.62), (-5.468, -3.584, 14.62), (-5.468, -3.584, 14.01), (-5.316, -3.584, 14.01), (-5.56, -3.584, 14.62), (-5.711, -3.584, 14.62), (-5.711, -3.584, 14.01), (-5.56, -3.584, 14.01), (-5.803, -3.584, 14.62), (-5.955, -3.584, 14.62), (-5.955, -3.584, 14.01), (-5.803, -3.584, 14.01), (-4.343, -3.584, 15.31), (-4.494, -3.584, 15.31), (-4.494, -3.584, 14.71), (-4.343, -3.584, 14.71), (-4.586, -3.584, 15.31), (-4.738, -3.584, 15.31), (-4.738, -3.584, 14.71), (-4.586, -3.584, 14.71), (-4.83, -3.584, 15.31), (-4.981, -3.584, 15.31), (-4.981, -3.584, 14.71), (-4.83, -3.584, 14.71), (-5.073, -3.584, 15.31), (-5.224, -3.584, 15.31), (-5.224, -3.584, 14.71), (-5.073, -3.584, 14.71), (-5.316, -3.584, 15.31), (-5.468, -3.584, 15.31), (-5.468, -3.584, 14.71), (-5.316, -3.584, 14.71), (-5.56, -3.584, 15.31), (-5.711, -3.584, 15.31), (-5.711, -3.584, 14.71), (-5.56, -3.584, 14.71), (-5.803, -3.584, 15.31), (-5.955, -3.584, 15.31), (-5.955, -3.584, 14.71), (-5.803, -3.584, 14.71), (-4.342, -0.7253, 13.97), (-4.343, -3.538, 13.97), (-4.494, -3.538, 13.97), (-4.494, -0.7253, 13.97), (-4.586, -0.7253, 13.97), (-4.586, -3.538, 13.97), (-4.738, -3.538, 13.97), (-4.737, -0.7253, 13.97), (-4.829, -0.7253, 13.97), (-4.83, -3.538, 13.97), (-4.981, -3.538, 13.97), (-4.981, -0.7253, 13.97), (-5.073, -0.7253, 13.97), (-5.073, -3.538, 13.97), (-5.224, -3.538, 13.97), (-5.224, -0.7253, 13.97), (-5.316, -0.7253, 13.97), (-5.316, -3.538, 13.97), (-5.468, -3.538, 13.97), (-5.468, -0.7253, 13.97), (-5.56, -0.7253, 13.97), (-5.56, -3.538, 13.97), (-5.711, -3.538, 13.97), (-5.711, -0.7253, 13.97), (-5.803, -0.7253, 13.97), (-5.803, -3.538, 13.97), (-5.955, -3.538, 13.97), (-5.955, -0.7253, 13.97)], [], [(160, 161, 60, 158), (161, 160, 159, 61), (161, 162, 8, 60), (162, 161, 61, 9), (162, 163, 24, 8), (163, 162, 9, 25), (163, 160, 158, 24), (160, 163, 25, 159), (164, 165, 0, 116), (165, 164, 117, 1), (165, 166, 22, 0), (166, 165, 1, 23), (166, 167, 90, 22), (167, 166, 23, 91), (167, 164, 116, 90), (164, 167, 91, 117), (168, 169, 2, 42), (169, 168, 43, 3), (169, 170, 20, 2), (170, 169, 3, 21), (170, 171, 32, 20), (171, 170, 21, 33), (171, 168, 42, 32), (168, 171, 33, 43), (172, 173, 20, 32), (173, 172, 33, 21), (173, 174, 10, 20), (174, 173, 21, 11), (174, 175, 26, 10), (175, 174, 11, 27), (175, 172, 32, 26), (172, 175, 27, 33), (176, 177, 6, 46), (177, 176, 47, 7), (177, 178, 16, 6), (178, 177, 7, 17), (178, 179, 36, 16), (179, 178, 17, 37), (179, 176, 46, 36), (176, 179, 37, 47), (180, 181, 16, 36), (181, 180, 37, 17), (181, 182, 14, 16), (182, 181, 17, 15), (182, 183, 30, 14), (183, 182, 15, 31), (183, 180, 36, 30), (180, 183, 31, 37), (184, 185, 22, 90), (185, 184, 91, 23), (185, 186, 8, 22), (186, 185, 23, 9), (186, 187, 60, 8), (187, 186, 9, 61), (187, 184, 90, 60), (184, 187, 61, 91), (188, 189, 18, 76), (189, 188, 77, 19), (189, 190, 12, 18), (190, 189, 19, 13), (190, 191, 74, 12), (191, 190, 13, 75), (191, 188, 76, 74), (188, 191, 75, 77), (192, 193, 4, 130), (193, 192, 131, 5), (193, 194, 18, 4), (194, 193, 5, 19), (194, 195, 76, 18), (195, 194, 19, 77), (195, 192, 130, 76), (192, 195, 77, 131), (196, 197, 38, 18), (197, 196, 19, 39), (197, 198, 28, 38), (198, 197, 39, 29), (198, 199, 12, 28), (199, 198, 29, 13), (199, 196, 18, 12), (196, 199, 13, 19), (200, 201, 44, 4), (201, 200, 5, 45), (201, 202, 38, 44), (202, 201, 45, 39), (202, 203, 18, 38), (203, 202, 39, 19), (203, 200, 4, 18), (200, 203, 19, 5), (204, 205, 34, 22), (205, 204, 23, 35), (205, 206, 24, 34), (206, 205, 35, 25), (206, 207, 8, 24), (207, 206, 25, 9), (207, 204, 22, 8), (204, 207, 9, 23), (208, 209, 40, 0), (209, 208, 1, 41), (209, 210, 34, 40), (210, 209, 41, 35), (210, 211, 22, 34), (211, 210, 35, 23), (211, 208, 0, 22), (208, 211, 23, 1), (212, 213, 144, 62), (213, 212, 63, 145), (213, 214, 26, 144), (214, 213, 145, 27), (214, 215, 10, 26), (215, 214, 27, 11), (215, 212, 62, 10), (212, 215, 11, 63), (216, 217, 158, 144), (217, 216, 145, 159), (217, 218, 24, 158), (218, 217, 159, 25), (218, 219, 26, 24), (219, 218, 25, 27), (219, 216, 144, 26), (216, 219, 27, 145), (220, 221, 30, 28), (221, 220, 29, 31), (221, 222, 146, 30), (222, 221, 31, 147), (222, 223, 132, 146), (223, 222, 147, 133), (223, 220, 28, 132), (220, 223, 133, 29), (224, 225, 146, 132), (225, 224, 133, 147), (225, 226, 148, 146), (226, 225, 147, 149), (226, 227, 134, 148), (227, 226, 149, 135), (227, 224, 132, 134), (224, 227, 135, 133), (228, 229, 148, 134), (229, 228, 135, 149), (229, 230, 150, 148), (230, 229, 149, 151), (230, 231, 136, 150), (231, 230, 151, 137), (231, 228, 134, 136), (228, 231, 137, 135), (232, 233, 150, 136), (233, 232, 137, 151), (233, 234, 152, 150), (234, 233, 151, 153), (234, 235, 138, 152), (235, 234, 153, 139), (235, 232, 136, 138), (232, 235, 139, 137), (236, 237, 152, 138), (237, 236, 139, 153), (237, 238, 154, 152), (238, 237, 153, 155), (238, 239, 140, 154), (239, 238, 155, 141), (239, 236, 138, 140), (236, 239, 141, 139), (240, 241, 154, 140), (241, 240, 141, 155), (241, 242, 156, 154), (242, 241, 155, 157), (242, 243, 142, 156), (243, 242, 157, 143), (243, 240, 140, 142), (240, 243, 143, 141), (244, 245, 156, 142), (245, 244, 143, 157), (245, 246, 158, 156), (246, 245, 157, 159), (246, 247, 144, 158), (247, 246, 159, 145), (247, 244, 142, 144), (244, 247, 145, 143), (248, 249, 28, 12), (249, 248, 13, 29), (249, 250, 132, 28), (250, 249, 29, 133), (250, 251, 74, 132), (251, 250, 133, 75), (251, 248, 12, 74), (248, 251, 75, 13), (252, 253, 132, 74), (253, 252, 75, 133), (253, 254, 134, 132), (254, 253, 133, 135), (254, 255, 72, 134), (255, 254, 135, 73), (255, 252, 74, 72), (252, 255, 73, 75), (256, 257, 134, 72), (257, 256, 73, 135), (257, 258, 136, 134), (258, 257, 135, 137), (258, 259, 70, 136), (259, 258, 137, 71), (259, 256, 72, 70), (256, 259, 71, 73), (260, 261, 136, 70), (261, 260, 71, 137), (261, 262, 138, 136), (262, 261, 137, 139), (262, 263, 68, 138), (263, 262, 139, 69), (263, 260, 70, 68), (260, 263, 69, 71), (264, 265, 138, 68), (265, 264, 69, 139), (265, 266, 140, 138), (266, 265, 139, 141), (266, 267, 66, 140), (267, 266, 141, 67), (267, 264, 68, 66), (264, 267, 67, 69), (268, 269, 140, 66), (269, 268, 67, 141), (269, 270, 142, 140), (270, 269, 141, 143), (270, 271, 64, 142), (271, 270, 143, 65), (271, 268, 66, 64), (268, 271, 65, 67), (272, 273, 142, 64), (273, 272, 65, 143), (273, 274, 144, 142), (274, 273, 143, 145), (274, 275, 62, 144), (275, 274, 145, 63), (275, 272, 64, 62), (272, 275, 63, 65), (276, 277, 118, 2), (277, 276, 3, 119), (277, 278, 88, 118), (278, 277, 119, 89), (278, 279, 20, 88), (279, 278, 89, 21), (279, 276, 2, 20), (276, 279, 21, 3), (280, 281, 120, 118), (281, 280, 119, 121), (281, 282, 86, 120), (282, 281, 121, 87), (282, 283, 88, 86), (283, 282, 87, 89), (283, 280, 118, 88), (280, 283, 89, 119), (284, 285, 122, 120), (285, 284, 121, 123), (285, 286, 84, 122), (286, 285, 123, 85), (286, 287, 86, 84), (287, 286, 85, 87), (287, 284, 120, 86), (284, 287, 87, 121), (288, 289, 124, 122), (289, 288, 123, 125), (289, 290, 82, 124), (290, 289, 125, 83), (290, 291, 84, 82), (291, 290, 83, 85), (291, 288, 122, 84), (288, 291, 85, 123), (292, 293, 126, 124), (293, 292, 125, 127), (293, 294, 80, 126), (294, 293, 127, 81), (294, 295, 82, 80), (295, 294, 81, 83), (295, 292, 124, 82), (292, 295, 83, 125), (296, 297, 128, 126), (297, 296, 127, 129), (297, 298, 78, 128), (298, 297, 129, 79), (298, 299, 80, 78), (299, 298, 79, 81), (299, 296, 126, 80), (296, 299, 81, 127), (300, 301, 130, 128), (301, 300, 129, 131), (301, 302, 76, 130), (302, 301, 131, 77), (302, 303, 78, 76), (303, 302, 77, 79), (303, 300, 128, 78), (300, 303, 79, 129), (304, 305, 88, 20), (305, 304, 21, 89), (305, 306, 62, 88), (306, 305, 89, 63), (306, 307, 10, 62), (307, 306, 63, 11), (307, 304, 20, 10), (304, 307, 11, 21), (308, 309, 86, 88), (309, 308, 89, 87), (309, 310, 64, 86), (310, 309, 87, 65), (310, 311, 62, 64), (311, 310, 65, 63), (311, 308, 88, 62), (308, 311, 63, 89), (312, 313, 84, 86), (313, 312, 87, 85), (313, 314, 66, 84), (314, 313, 85, 67), (314, 315, 64, 66), (315, 314, 67, 65), (315, 312, 86, 64), (312, 315, 65, 87), (316, 317, 82, 84), (317, 316, 85, 83), (317, 318, 68, 82), (318, 317, 83, 69), (318, 319, 66, 68), (319, 318, 69, 67), (319, 316, 84, 66), (316, 319, 67, 85), (320, 321, 80, 82), (321, 320, 83, 81), (321, 322, 70, 80), (322, 321, 81, 71), (322, 323, 68, 70), (323, 322, 71, 69), (323, 320, 82, 68), (320, 323, 69, 83), (324, 325, 78, 80), (325, 324, 81, 79), (325, 326, 72, 78), (326, 325, 79, 73), (326, 327, 70, 72), (327, 326, 73, 71), (327, 324, 80, 70), (324, 327, 71, 81), (328, 329, 76, 78), (329, 328, 79, 77), (329, 330, 74, 76), (330, 329, 77, 75), (330, 331, 72, 74), (331, 330, 75, 73), (331, 328, 78, 72), (328, 331, 73, 79), (332, 333, 102, 16), (333, 332, 17, 103), (333, 334, 48, 102), (334, 333, 103, 49), (334, 335, 14, 48), (335, 334, 49, 15), (335, 332, 16, 14), (332, 335, 15, 17), (336, 337, 100, 102), (337, 336, 103, 101), (337, 338, 50, 100), (338, 337, 101, 51), (338, 339, 48, 50), (339, 338, 51, 49), (339, 336, 102, 48), (336, 339, 49, 103), (340, 341, 98, 100), (341, 340, 101, 99), (341, 342, 52, 98), (342, 341, 99, 53), (342, 343, 50, 52), (343, 342, 53, 51), (343, 340, 100, 50), (340, 343, 51, 101), (344, 345, 96, 98), (345, 344, 99, 97), (345, 346, 54, 96), (346, 345, 97, 55), (346, 347, 52, 54), (347, 346, 55, 53), (347, 344, 98, 52), (344, 347, 53, 99), (348, 349, 94, 96), (349, 348, 97, 95), (349, 350, 56, 94), (350, 349, 95, 57), (350, 351, 54, 56), (351, 350, 57, 55), (351, 348, 96, 54), (348, 351, 55, 97), (352, 353, 92, 94), (353, 352, 95, 93), (353, 354, 58, 92), (354, 353, 93, 59), (354, 355, 56, 58), (355, 354, 59, 57), (355, 352, 94, 56), (352, 355, 57, 95), (356, 357, 90, 92), (357, 356, 93, 91), (357, 358, 60, 90), (358, 357, 91, 61), (358, 359, 58, 60), (359, 358, 61, 59), (359, 356, 92, 58), (356, 359, 59, 93), (360, 361, 104, 6), (361, 360, 7, 105), (361, 362, 102, 104), (362, 361, 105, 103), (362, 363, 16, 102), (363, 362, 103, 17), (363, 360, 6, 16), (360, 363, 17, 7), (364, 365, 106, 104), (365, 364, 105, 107), (365, 366, 100, 106), (366, 365, 107, 101), (366, 367, 102, 100), (367, 366, 101, 103), (367, 364, 104, 102), (364, 367, 103, 105), (368, 369, 108, 106), (369, 368, 107, 109), (369, 370, 98, 108), (370, 369, 109, 99), (370, 371, 100, 98), (371, 370, 99, 101), (371, 368, 106, 100), (368, 371, 101, 107), (372, 373, 110, 108), (373, 372, 109, 111), (373, 374, 96, 110), (374, 373, 111, 97), (374, 375, 98, 96), (375, 374, 97, 99), (375, 372, 108, 98), (372, 375, 99, 109), (376, 377, 112, 110), (377, 376, 111, 113), (377, 378, 94, 112), (378, 377, 113, 95), (378, 379, 96, 94), (379, 378, 95, 97), (379, 376, 110, 96), (376, 379, 97, 111), (380, 381, 114, 112), (381, 380, 113, 115), (381, 382, 92, 114), (382, 381, 115, 93), (382, 383, 94, 92), (383, 382, 93, 95), (383, 380, 112, 94), (380, 383, 95, 113), (384, 385, 116, 114), (385, 384, 115, 117), (385, 386, 90, 116), (386, 385, 117, 91), (386, 387, 92, 90), (387, 386, 91, 93), (387, 384, 114, 92), (384, 387, 93, 115), (388, 389, 14, 30), (389, 388, 31, 15), (389, 390, 48, 14), (390, 389, 15, 49), (390, 391, 146, 48), (391, 390, 49, 147), (391, 388, 30, 146), (388, 391, 147, 31), (392, 393, 48, 146), (393, 392, 147, 49), (393, 394, 50, 48), (394, 393, 49, 51), (394, 395, 148, 50), (395, 394, 51, 149), (395, 392, 146, 148), (392, 395, 149, 147), (396, 397, 50, 148), (397, 396, 149, 51), (397, 398, 52, 50), (398, 397, 51, 53), (398, 399, 150, 52), (399, 398, 53, 151), (399, 396, 148, 150), (396, 399, 151, 149), (400, 401, 52, 150), (401, 400, 151, 53), (401, 402, 54, 52), (402, 401, 53, 55), (402, 403, 152, 54), (403, 402, 55, 153), (403, 400, 150, 152), (400, 403, 153, 151), (404, 405, 54, 152), (405, 404, 153, 55), (405, 406, 56, 54), (406, 405, 55, 57), (406, 407, 154, 56), (407, 406, 57, 155), (407, 404, 152, 154), (404, 407, 155, 153), (408, 409, 56, 154), (409, 408, 155, 57), (409, 410, 58, 56), (410, 409, 57, 59), (410, 411, 156, 58), (411, 410, 59, 157), (411, 408, 154, 156), (408, 411, 157, 155), (412, 413, 58, 156), (413, 412, 157, 59), (413, 414, 60, 58), (414, 413, 59, 61), (414, 415, 158, 60), (415, 414, 61, 159), (415, 412, 156, 158), (412, 415, 159, 157)])
me_crane_small_boardwalk_mesh.polygons.foreach_set('use_smooth', [True] * 512)
_uv = me_crane_small_boardwalk_mesh.uv_layers.new(name='UVMap')
_uv.uv.foreach_set('vector', [0.8417, 0.6637, 0.8417, 0.741, 0.8417, 0.741, 0.8417, 0.6637, 0.8417, 0.741, 0.8417, 0.6637, 0.8417, 0.6637, 0.8417, 0.741, 0.8417, 0.741, 0.866, 0.741, 0.866, 0.741, 0.8417, 0.741, 0.866, 0.741, 0.8417, 0.741, 0.8417, 0.741, 0.866, 0.741, 0.866, 0.741, 0.866, 0.6637, 0.866, 0.6637, 0.866, 0.741, 0.866, 0.6637, 0.866, 0.741, 0.866, 0.741, 0.866, 0.6637, 0.866, 0.6637, 0.8417, 0.6637, 0.8417, 0.6637, 0.866, 0.6637, 0.8417, 0.6637, 0.866, 0.6637, 0.866, 0.6637, 0.8417, 0.6637, 0.8417, 0.741, 0.866, 0.741, 0.866, 0.741, 0.8417, 0.741, 0.866, 0.741, 0.8417, 0.741, 0.8417, 0.741, 0.866, 0.741, 0.866, 0.741, 0.866, 0.741, 0.866, 0.741, 0.866, 0.741, 0.866, 0.741, 0.866, 0.741, 0.866, 0.741, 0.866, 0.741, 0.866, 0.741, 0.8417, 0.741, 0.8417, 0.741, 0.866, 0.741, 0.8417, 0.741, 0.866, 0.741, 0.866, 0.741, 0.8417, 0.741, 0.8417, 0.741, 0.8417, 0.741, 0.8417, 0.741, 0.8417, 0.741, 0.8417, 0.741, 0.8417, 0.741, 0.8417, 0.741, 0.8417, 0.741, 0.866, 0.5863, 0.866, 0.509, 0.866, 0.509, 0.866, 0.5863, 0.866, 0.509, 0.866, 0.5863, 0.866, 0.5863, 0.866, 0.509, 0.866, 0.509, 0.866, 0.509, 0.866, 0.509, 0.866, 0.509, 0.866, 0.509, 0.866, 0.509, 0.866, 0.509, 0.866, 0.509, 0.866, 0.509, 0.866, 0.5863, 0.866, 0.5863, 0.866, 0.509, 0.866, 0.5863, 0.866, 0.509, 0.866, 0.509, 0.866, 0.5863, 0.866, 0.5863, 0.866, 0.5863, 0.866, 0.5863, 0.866, 0.5863, 0.866, 0.5863, 0.866, 0.5863, 0.866, 0.5863, 0.866, 0.5863, 0.866, 0.5863, 0.866, 0.509, 0.866, 0.509, 0.866, 0.5863, 0.866, 0.509, 0.866, 0.5863, 0.866, 0.5863, 0.866, 0.509, 0.866, 0.509, 0.866, 0.509, 0.866, 0.509, 0.866, 0.509, 0.866, 0.509, 0.866, 0.509, 0.866, 0.509, 0.866, 0.509, 0.866, 0.509, 0.866, 0.5863, 0.866, 0.5863, 0.866, 0.509, 0.866, 0.5863, 0.866, 0.509, 0.866, 0.509, 0.866, 0.5863, 0.866, 0.5863, 0.866, 0.5863, 0.866, 0.5863, 0.866, 0.5863, 0.866, 0.5863, 0.866, 0.5863, 0.866, 0.5863, 0.866, 0.5863, 0.6716, 0.6637, 0.6717, 0.741, 0.6717, 0.741, 0.6716, 0.6637, 0.6717, 0.741, 0.6716, 0.6637, 0.6716, 0.6637, 0.6717, 0.741, 0.6717, 0.741, 0.6717, 0.741, 0.6717, 0.741, 0.6717, 0.741, 0.6717, 0.741, 0.6717, 0.741, 0.6717, 0.741, 0.6717, 0.741, 0.6717, 0.741, 0.6716, 0.6637, 0.6716, 0.6637, 0.6717, 0.741, 0.6716, 0.6637, 0.6717, 0.741, 0.6717, 0.741, 0.6716, 0.6637, 0.6716, 0.6637, 0.6716, 0.6637, 0.6716, 0.6637, 0.6716, 0.6637, 0.6716, 0.6637, 0.6716, 0.6637, 0.6716, 0.6637, 0.6716, 0.6637, 0.6716, 0.6637, 0.6717, 0.741, 0.6717, 0.741, 0.6716, 0.6637, 0.6717, 0.741, 0.6716, 0.6637, 0.6716, 0.6637, 0.6717, 0.741, 0.6717, 0.741, 0.6717, 0.741, 0.6717, 0.741, 0.6717, 0.741, 0.6717, 0.741, 0.6717, 0.741, 0.6717, 0.741, 0.6717, 0.741, 0.6717, 0.741, 0.6716, 0.6637, 0.6716, 0.6637, 0.6717, 0.741, 0.6716, 0.6637, 0.6717, 0.741, 0.6717, 0.741, 0.6716, 0.6637, 0.6716, 0.6637, 0.6716, 0.6637, 0.6716, 0.6637, 0.6716, 0.6637, 0.6716, 0.6637, 0.6716, 0.6637, 0.6716, 0.6637, 0.6716, 0.6637, 0.8417, 0.741, 0.866, 0.741, 0.866, 0.741, 0.8417, 0.741, 0.866, 0.741, 0.8417, 0.741, 0.8417, 0.741, 0.866, 0.741, 0.866, 0.741, 0.866, 0.741, 0.866, 0.741, 0.866, 0.741, 0.866, 0.741, 0.866, 0.741, 0.866, 0.741, 0.866, 0.741, 0.866, 0.741, 0.8417, 0.741, 0.8417, 0.741, 0.866, 0.741, 0.8417, 0.741, 0.866, 0.741, 0.866, 0.741, 0.8417, 0.741, 0.8417, 0.741, 0.8417, 0.741, 0.8417, 0.741, 0.8417, 0.741, 0.8417, 0.741, 0.8417, 0.741, 0.8417, 0.741, 0.8417, 0.741, 0.6959, 0.509, 0.6716, 0.509, 0.6716, 0.509, 0.6959, 0.509, 0.6716, 0.509, 0.6959, 0.509, 0.6959, 0.509, 0.6716, 0.509, 0.6716, 0.509, 0.6716, 0.509, 0.6716, 0.509, 0.6716, 0.509, 0.6716, 0.509, 0.6716, 0.509, 0.6716, 0.509, 0.6716, 0.509, 0.6716, 0.509, 0.6959, 0.509, 0.6959, 0.509, 0.6716, 0.509, 0.6959, 0.509, 0.6716, 0.509, 0.6716, 0.509, 0.6959, 0.509, 0.6959, 0.509, 0.6959, 0.509, 0.6959, 0.509, 0.6959, 0.509, 0.6959, 0.509, 0.6959, 0.509, 0.6959, 0.509, 0.6959, 0.509, 0.6959, 0.509, 0.6716, 0.509, 0.6716, 0.509, 0.6959, 0.509, 0.6716, 0.509, 0.6959, 0.509, 0.6959, 0.509, 0.6716, 0.509, 0.6716, 0.509, 0.6716, 0.509, 0.6716, 0.509, 0.6716, 0.509, 0.6716, 0.509, 0.6716, 0.509, 0.6716, 0.509, 0.6716, 0.509, 0.6716, 0.509, 0.6959, 0.509, 0.6959, 0.509, 0.6716, 0.509, 0.6959, 0.509, 0.6716, 0.509, 0.6716, 0.509, 0.6959, 0.509, 0.6959, 0.509, 0.6959, 0.509, 0.6959, 0.509, 0.6959, 0.509, 0.6959, 0.509, 0.6959, 0.509, 0.6959, 0.509, 0.6959, 0.509, 0.6716, 0.509, 0.6716, 0.5863, 0.6716, 0.5863, 0.6716, 0.509, 0.6716, 0.5863, 0.6716, 0.509, 0.6716, 0.509, 0.6716, 0.5863, 0.6716, 0.5863, 0.6716, 0.5863, 0.6716, 0.5863, 0.6716, 0.5863, 0.6716, 0.5863, 0.6716, 0.5863, 0.6716, 0.5863, 0.6716, 0.5863, 0.6716, 0.5863, 0.6716, 0.509, 0.6716, 0.509, 0.6716, 0.5863, 0.6716, 0.509, 0.6716, 0.5863, 0.6716, 0.5863, 0.6716, 0.509, 0.6716, 0.509, 0.6716, 0.509, 0.6716, 0.509, 0.6716, 0.509, 0.6716, 0.509, 0.6716, 0.509, 0.6716, 0.509, 0.6716, 0.509, 0.6716, 0.509, 0.6716, 0.5863, 0.6716, 0.5863, 0.6716, 0.509, 0.6716, 0.5863, 0.6716, 0.509, 0.6716, 0.509, 0.6716, 0.5863, 0.6716, 0.5863, 0.6716, 0.5863, 0.6716, 0.5863, 0.6716, 0.5863, 0.6716, 0.5863, 0.6716, 0.5863, 0.6716, 0.5863, 0.6716, 0.5863, 0.6716, 0.5863, 0.6716, 0.509, 0.6716, 0.509, 0.6716, 0.5863, 0.6716, 0.509, 0.6716, 0.5863, 0.6716, 0.5863, 0.6716, 0.509, 0.6716, 0.509, 0.6716, 0.509, 0.6716, 0.509, 0.6716, 0.509, 0.6716, 0.509, 0.6716, 0.509, 0.6716, 0.509, 0.6716, 0.509, 0.866, 0.741, 0.866, 0.6637, 0.866, 0.6637, 0.866, 0.741, 0.866, 0.6637, 0.866, 0.741, 0.866, 0.741, 0.866, 0.6637, 0.866, 0.6637, 0.866, 0.6637, 0.866, 0.6637, 0.866, 0.6637, 0.866, 0.6637, 0.866, 0.6637, 0.866, 0.6637, 0.866, 0.6637, 0.866, 0.6637, 0.866, 0.741, 0.866, 0.741, 0.866, 0.6637, 0.866, 0.741, 0.866, 0.6637, 0.866, 0.6637, 0.866, 0.741, 0.866, 0.741, 0.866, 0.741, 0.866, 0.741, 0.866, 0.741, 0.866, 0.741, 0.866, 0.741, 0.866, 0.741, 0.866, 0.741, 0.866, 0.741, 0.866, 0.6637, 0.866, 0.6637, 0.866, 0.741, 0.866, 0.6637, 0.866, 0.741, 0.866, 0.741, 0.866, 0.6637, 0.866, 0.6637, 0.866, 0.6637, 0.866, 0.6637, 0.866, 0.6637, 0.866, 0.6637, 0.866, 0.6637, 0.866, 0.6637, 0.866, 0.6637, 0.866, 0.6637, 0.866, 0.741, 0.866, 0.741, 0.866, 0.6637, 0.866, 0.741, 0.866, 0.6637, 0.866, 0.6637, 0.866, 0.741, 0.866, 0.741, 0.866, 0.741, 0.866, 0.741, 0.866, 0.741, 0.866, 0.741, 0.866, 0.741, 0.866, 0.741, 0.866, 0.741, 0.8417, 0.509, 0.8417, 0.5863, 0.8417, 0.5863, 0.8417, 0.509, 0.8417, 0.5863, 0.8417, 0.509, 0.8417, 0.509, 0.8417, 0.5863, 0.8417, 0.5863, 0.866, 0.5863, 0.866, 0.5863, 0.8417, 0.5863, 0.866, 0.5863, 0.8417, 0.5863, 0.8417, 0.5863, 0.866, 0.5863, 0.866, 0.5863, 0.866, 0.509, 0.866, 0.509, 0.866, 0.5863, 0.866, 0.509, 0.866, 0.5863, 0.866, 0.5863, 0.866, 0.509, 0.866, 0.509, 0.8417, 0.509, 0.8417, 0.509, 0.866, 0.509, 0.8417, 0.509, 0.866, 0.509, 0.866, 0.509, 0.8417, 0.509, 0.8417, 0.5863, 0.8417, 0.6637, 0.8417, 0.6637, 0.8417, 0.5863, 0.8417, 0.6637, 0.8417, 0.5863, 0.8417, 0.5863, 0.8417, 0.6637, 0.8417, 0.6637, 0.866, 0.6637, 0.866, 0.6637, 0.8417, 0.6637, 0.866, 0.6637, 0.8417, 0.6637, 0.8417, 0.6637, 0.866, 0.6637, 0.866, 0.6637, 0.866, 0.5863, 0.866, 0.5863, 0.866, 0.6637, 0.866, 0.5863, 0.866, 0.6637, 0.866, 0.6637, 0.866, 0.5863, 0.866, 0.5863, 0.8417, 0.5863, 0.8417, 0.5863, 0.866, 0.5863, 0.8417, 0.5863, 0.866, 0.5863, 0.866, 0.5863, 0.8417, 0.5863, 0.6716, 0.5863, 0.6716, 0.6637, 0.6716, 0.6637, 0.6716, 0.5863, 0.6716, 0.6637, 0.6716, 0.5863, 0.6716, 0.5863, 0.6716, 0.6637, 0.6716, 0.6637, 0.6959, 0.6637, 0.6959, 0.6637, 0.6716, 0.6637, 0.6959, 0.6637, 0.6716, 0.6637, 0.6716, 0.6637, 0.6959, 0.6637, 0.6959, 0.6637, 0.6959, 0.5863, 0.6959, 0.5863, 0.6959, 0.6637, 0.6959, 0.5863, 0.6959, 0.6637, 0.6959, 0.6637, 0.6959, 0.5863, 0.6959, 0.5863, 0.6716, 0.5863, 0.6716, 0.5863, 0.6959, 0.5863, 0.6716, 0.5863, 0.6959, 0.5863, 0.6959, 0.5863, 0.6716, 0.5863, 0.6959, 0.5863, 0.6959, 0.6637, 0.6959, 0.6637, 0.6959, 0.5863, 0.6959, 0.6637, 0.6959, 0.5863, 0.6959, 0.5863, 0.6959, 0.6637, 0.6959, 0.6637, 0.7202, 0.6637, 0.7202, 0.6637, 0.6959, 0.6637, 0.7202, 0.6637, 0.6959, 0.6637, 0.6959, 0.6637, 0.7202, 0.6637, 0.7202, 0.6637, 0.7202, 0.5863, 0.7202, 0.5863, 0.7202, 0.6637, 0.7202, 0.5863, 0.7202, 0.6637, 0.7202, 0.6637, 0.7202, 0.5863, 0.7202, 0.5863, 0.6959, 0.5863, 0.6959, 0.5863, 0.7202, 0.5863, 0.6959, 0.5863, 0.7202, 0.5863, 0.7202, 0.5863, 0.6959, 0.5863, 0.7202, 0.5863, 0.7202, 0.6637, 0.7202, 0.6637, 0.7202, 0.5863, 0.7202, 0.6637, 0.7202, 0.5863, 0.7202, 0.5863, 0.7202, 0.6637, 0.7202, 0.6637, 0.7445, 0.6637, 0.7445, 0.6637, 0.7202, 0.6637, 0.7445, 0.6637, 0.7202, 0.6637, 0.7202, 0.6637, 0.7445, 0.6637, 0.7445, 0.6637, 0.7445, 0.5863, 0.7445, 0.5863, 0.7445, 0.6637, 0.7445, 0.5863, 0.7445, 0.6637, 0.7445, 0.6637, 0.7445, 0.5863, 0.7445, 0.5863, 0.7202, 0.5863, 0.7202, 0.5863, 0.7445, 0.5863, 0.7202, 0.5863, 0.7445, 0.5863, 0.7445, 0.5863, 0.7202, 0.5863, 0.7445, 0.5863, 0.7445, 0.6637, 0.7445, 0.6637, 0.7445, 0.5863, 0.7445, 0.6637, 0.7445, 0.5863, 0.7445, 0.5863, 0.7445, 0.6637, 0.7445, 0.6637, 0.7688, 0.6637, 0.7688, 0.6637, 0.7445, 0.6637, 0.7688, 0.6637, 0.7445, 0.6637, 0.7445, 0.6637, 0.7688, 0.6637, 0.7688, 0.6637, 0.7688, 0.5863, 0.7688, 0.5863, 0.7688, 0.6637, 0.7688, 0.5863, 0.7688, 0.6637, 0.7688, 0.6637, 0.7688, 0.5863, 0.7688, 0.5863, 0.7445, 0.5863, 0.7445, 0.5863, 0.7688, 0.5863, 0.7445, 0.5863, 0.7688, 0.5863, 0.7688, 0.5863, 0.7445, 0.5863, 0.7688, 0.5863, 0.7688, 0.6637, 0.7688, 0.6637, 0.7688, 0.5863, 0.7688, 0.6637, 0.7688, 0.5863, 0.7688, 0.5863, 0.7688, 0.6637, 0.7688, 0.6637, 0.7931, 0.6637, 0.7931, 0.6637, 0.7688, 0.6637, 0.7931, 0.6637, 0.7688, 0.6637, 0.7688, 0.6637, 0.7931, 0.6637, 0.7931, 0.6637, 0.7931, 0.5863, 0.7931, 0.5863, 0.7931, 0.6637, 0.7931, 0.5863, 0.7931, 0.6637, 0.7931, 0.6637, 0.7931, 0.5863, 0.7931, 0.5863, 0.7688, 0.5863, 0.7688, 0.5863, 0.7931, 0.5863, 0.7688, 0.5863, 0.7931, 0.5863, 0.7931, 0.5863, 0.7688, 0.5863, 0.7931, 0.5863, 0.7931, 0.6637, 0.7931, 0.6637, 0.7931, 0.5863, 0.7931, 0.6637, 0.7931, 0.5863, 0.7931, 0.5863, 0.7931, 0.6637, 0.7931, 0.6637, 0.8174, 0.6637, 0.8174, 0.6637, 0.7931, 0.6637, 0.8174, 0.6637, 0.7931, 0.6637, 0.7931, 0.6637, 0.8174, 0.6637, 0.8174, 0.6637, 0.8174, 0.5863, 0.8174, 0.5863, 0.8174, 0.6637, 0.8174, 0.5863, 0.8174, 0.6637, 0.8174, 0.6637, 0.8174, 0.5863, 0.8174, 0.5863, 0.7931, 0.5863, 0.7931, 0.5863, 0.8174, 0.5863, 0.7931, 0.5863, 0.8174, 0.5863, 0.8174, 0.5863, 0.7931, 0.5863, 0.8174, 0.5863, 0.8174, 0.6637, 0.8174, 0.6637, 0.8174, 0.5863, 0.8174, 0.6637, 0.8174, 0.5863, 0.8174, 0.5863, 0.8174, 0.6637, 0.8174, 0.6637, 0.8417, 0.6637, 0.8417, 0.6637, 0.8174, 0.6637, 0.8417, 0.6637, 0.8174, 0.6637, 0.8174, 0.6637, 0.8417, 0.6637, 0.8417, 0.6637, 0.8417, 0.5863, 0.8417, 0.5863, 0.8417, 0.6637, 0.8417, 0.5863, 0.8417, 0.6637, 0.8417, 0.6637, 0.8417, 0.5863, 0.8417, 0.5863, 0.8174, 0.5863, 0.8174, 0.5863, 0.8417, 0.5863, 0.8174, 0.5863, 0.8417, 0.5863, 0.8417, 0.5863, 0.8174, 0.5863, 0.6716, 0.509, 0.6716, 0.5863, 0.6716, 0.5863, 0.6716, 0.509, 0.6716, 0.5863, 0.6716, 0.509, 0.6716, 0.509, 0.6716, 0.5863, 0.6716, 0.5863, 0.6959, 0.5863, 0.6959, 0.5863, 0.6716, 0.5863, 0.6959, 0.5863, 0.6716, 0.5863, 0.6716, 0.5863, 0.6959, 0.5863, 0.6959, 0.5863, 0.6959, 0.509, 0.6959, 0.509, 0.6959, 0.5863, 0.6959, 0.509, 0.6959, 0.5863, 0.6959, 0.5863, 0.6959, 0.509, 0.6959, 0.509, 0.6716, 0.509, 0.6716, 0.509, 0.6959, 0.509, 0.6716, 0.509, 0.6959, 0.509, 0.6959, 0.509, 0.6716, 0.509, 0.6959, 0.509, 0.6959, 0.5863, 0.6959, 0.5863, 0.6959, 0.509, 0.6959, 0.5863, 0.6959, 0.509, 0.6959, 0.509, 0.6959, 0.5863, 0.6959, 0.5863, 0.7202, 0.5863, 0.7202, 0.5863, 0.6959, 0.5863, 0.7202, 0.5863, 0.6959, 0.5863, 0.6959, 0.5863, 0.7202, 0.5863, 0.7202, 0.5863, 0.7202, 0.509, 0.7202, 0.509, 0.7202, 0.5863, 0.7202, 0.509, 0.7202, 0.5863, 0.7202, 0.5863, 0.7202, 0.509, 0.7202, 0.509, 0.6959, 0.509, 0.6959, 0.509, 0.7202, 0.509, 0.6959, 0.509, 0.7202, 0.509, 0.7202, 0.509, 0.6959, 0.509, 0.7202, 0.509, 0.7202, 0.5863, 0.7202, 0.5863, 0.7202, 0.509, 0.7202, 0.5863, 0.7202, 0.509, 0.7202, 0.509, 0.7202, 0.5863, 0.7202, 0.5863, 0.7445, 0.5863, 0.7445, 0.5863, 0.7202, 0.5863, 0.7445, 0.5863, 0.7202, 0.5863, 0.7202, 0.5863, 0.7445, 0.5863, 0.7445, 0.5863, 0.7445, 0.509, 0.7445, 0.509, 0.7445, 0.5863, 0.7445, 0.509, 0.7445, 0.5863, 0.7445, 0.5863, 0.7445, 0.509, 0.7445, 0.509, 0.7202, 0.509, 0.7202, 0.509, 0.7445, 0.509, 0.7202, 0.509, 0.7445, 0.509, 0.7445, 0.509, 0.7202, 0.509, 0.7445, 0.509, 0.7445, 0.5863, 0.7445, 0.5863, 0.7445, 0.509, 0.7445, 0.5863, 0.7445, 0.509, 0.7445, 0.509, 0.7445, 0.5863, 0.7445, 0.5863, 0.7688, 0.5863, 0.7688, 0.5863, 0.7445, 0.5863, 0.7688, 0.5863, 0.7445, 0.5863, 0.7445, 0.5863, 0.7688, 0.5863, 0.7688, 0.5863, 0.7688, 0.509, 0.7688, 0.509, 0.7688, 0.5863, 0.7688, 0.509, 0.7688, 0.5863, 0.7688, 0.5863, 0.7688, 0.509, 0.7688, 0.509, 0.7445, 0.509, 0.7445, 0.509, 0.7688, 0.509, 0.7445, 0.509, 0.7688, 0.509, 0.7688, 0.509, 0.7445, 0.509, 0.7688, 0.509, 0.7688, 0.5863, 0.7688, 0.5863, 0.7688, 0.509, 0.7688, 0.5863, 0.7688, 0.509, 0.7688, 0.509, 0.7688, 0.5863, 0.7688, 0.5863, 0.7931, 0.5863, 0.7931, 0.5863, 0.7688, 0.5863, 0.7931, 0.5863, 0.7688, 0.5863, 0.7688, 0.5863, 0.7931, 0.5863, 0.7931, 0.5863, 0.7931, 0.509, 0.7931, 0.509, 0.7931, 0.5863, 0.7931, 0.509, 0.7931, 0.5863, 0.7931, 0.5863, 0.7931, 0.509, 0.7931, 0.509, 0.7688, 0.509, 0.7688, 0.509, 0.7931, 0.509, 0.7688, 0.509, 0.7931, 0.509, 0.7931, 0.509, 0.7688, 0.509, 0.7931, 0.509, 0.7931, 0.5863, 0.7931, 0.5863, 0.7931, 0.509, 0.7931, 0.5863, 0.7931, 0.509, 0.7931, 0.509, 0.7931, 0.5863, 0.7931, 0.5863, 0.8174, 0.5863, 0.8174, 0.5863, 0.7931, 0.5863, 0.8174, 0.5863, 0.7931, 0.5863, 0.7931, 0.5863, 0.8174, 0.5863, 0.8174, 0.5863, 0.8174, 0.509, 0.8174, 0.509, 0.8174, 0.5863, 0.8174, 0.509, 0.8174, 0.5863, 0.8174, 0.5863, 0.8174, 0.509, 0.8174, 0.509, 0.7931, 0.509, 0.7931, 0.509, 0.8174, 0.509, 0.7931, 0.509, 0.8174, 0.509, 0.8174, 0.509, 0.7931, 0.509, 0.8174, 0.509, 0.8174, 0.5863, 0.8174, 0.5863, 0.8174, 0.509, 0.8174, 0.5863, 0.8174, 0.509, 0.8174, 0.509, 0.8174, 0.5863, 0.8174, 0.5863, 0.8417, 0.5863, 0.8417, 0.5863, 0.8174, 0.5863, 0.8417, 0.5863, 0.8174, 0.5863, 0.8174, 0.5863, 0.8417, 0.5863, 0.8417, 0.5863, 0.8417, 0.509, 0.8417, 0.509, 0.8417, 0.5863, 0.8417, 0.509, 0.8417, 0.5863, 0.8417, 0.5863, 0.8417, 0.509, 0.8417, 0.509, 0.8174, 0.509, 0.8174, 0.509, 0.8417, 0.509, 0.8174, 0.509, 0.8417, 0.509, 0.8417, 0.509, 0.8174, 0.509, 0.866, 0.509, 0.8417, 0.509, 0.8417, 0.509, 0.866, 0.509, 0.8417, 0.509, 0.866, 0.509, 0.866, 0.509, 0.8417, 0.509, 0.8417, 0.509, 0.8417, 0.509, 0.8417, 0.509, 0.8417, 0.509, 0.8417, 0.509, 0.8417, 0.509, 0.8417, 0.509, 0.8417, 0.509, 0.8417, 0.509, 0.866, 0.509, 0.866, 0.509, 0.8417, 0.509, 0.866, 0.509, 0.8417, 0.509, 0.8417, 0.509, 0.866, 0.509, 0.866, 0.509, 0.866, 0.509, 0.866, 0.509, 0.866, 0.509, 0.866, 0.509, 0.866, 0.509, 0.866, 0.509, 0.866, 0.509, 0.8417, 0.509, 0.8174, 0.509, 0.8174, 0.509, 0.8417, 0.509, 0.8174, 0.509, 0.8417, 0.509, 0.8417, 0.509, 0.8174, 0.509, 0.8174, 0.509, 0.8174, 0.509, 0.8174, 0.509, 0.8174, 0.509, 0.8174, 0.509, 0.8174, 0.509, 0.8174, 0.509, 0.8174, 0.509, 0.8174, 0.509, 0.8417, 0.509, 0.8417, 0.509, 0.8174, 0.509, 0.8417, 0.509, 0.8174, 0.509, 0.8174, 0.509, 0.8417, 0.509, 0.8417, 0.509, 0.8417, 0.509, 0.8417, 0.509, 0.8417, 0.509, 0.8417, 0.509, 0.8417, 0.509, 0.8417, 0.509, 0.8417, 0.509, 0.8174, 0.509, 0.7931, 0.509, 0.7931, 0.509, 0.8174, 0.509, 0.7931, 0.509, 0.8174, 0.509, 0.8174, 0.509, 0.7931, 0.509, 0.7931, 0.509, 0.7931, 0.509, 0.7931, 0.509, 0.7931, 0.509, 0.7931, 0.509, 0.7931, 0.509, 0.7931, 0.509, 0.7931, 0.509, 0.7931, 0.509, 0.8174, 0.509, 0.8174, 0.509, 0.7931, 0.509, 0.8174, 0.509, 0.7931, 0.509, 0.7931, 0.509, 0.8174, 0.509, 0.8174, 0.509, 0.8174, 0.509, 0.8174, 0.509, 0.8174, 0.509, 0.8174, 0.509, 0.8174, 0.509, 0.8174, 0.509, 0.8174, 0.509, 0.7931, 0.509, 0.7688, 0.509, 0.7688, 0.509, 0.7931, 0.509, 0.7688, 0.509, 0.7931, 0.509, 0.7931, 0.509, 0.7688, 0.509, 0.7688, 0.509, 0.7688, 0.509, 0.7688, 0.509, 0.7688, 0.509, 0.7688, 0.509, 0.7688, 0.509, 0.7688, 0.509, 0.7688, 0.509, 0.7688, 0.509, 0.7931, 0.509, 0.7931, 0.509, 0.7688, 0.509, 0.7931, 0.509, 0.7688, 0.509, 0.7688, 0.509, 0.7931, 0.509, 0.7931, 0.509, 0.7931, 0.509, 0.7931, 0.509, 0.7931, 0.509, 0.7931, 0.509, 0.7931, 0.509, 0.7931, 0.509, 0.7931, 0.509, 0.7688, 0.509, 0.7445, 0.509, 0.7445, 0.509, 0.7688, 0.509, 0.7445, 0.509, 0.7688, 0.509, 0.7688, 0.509, 0.7445, 0.509, 0.7445, 0.509, 0.7445, 0.509, 0.7445, 0.509, 0.7445, 0.509, 0.7445, 0.509, 0.7445, 0.509, 0.7445, 0.509, 0.7445, 0.509, 0.7445, 0.509, 0.7688, 0.509, 0.7688, 0.509, 0.7445, 0.509, 0.7688, 0.509, 0.7445, 0.509, 0.7445, 0.509, 0.7688, 0.509, 0.7688, 0.509, 0.7688, 0.509, 0.7688, 0.509, 0.7688, 0.509, 0.7688, 0.509, 0.7688, 0.509, 0.7688, 0.509, 0.7688, 0.509, 0.7445, 0.509, 0.7202, 0.509, 0.7202, 0.509, 0.7445, 0.509, 0.7202, 0.509, 0.7445, 0.509, 0.7445, 0.509, 0.7202, 0.509, 0.7202, 0.509, 0.7202, 0.509, 0.7202, 0.509, 0.7202, 0.509, 0.7202, 0.509, 0.7202, 0.509, 0.7202, 0.509, 0.7202, 0.509, 0.7202, 0.509, 0.7445, 0.509, 0.7445, 0.509, 0.7202, 0.509, 0.7445, 0.509, 0.7202, 0.509, 0.7202, 0.509, 0.7445, 0.509, 0.7445, 0.509, 0.7445, 0.509, 0.7445, 0.509, 0.7445, 0.509, 0.7445, 0.509, 0.7445, 0.509, 0.7445, 0.509, 0.7445, 0.509, 0.7202, 0.509, 0.6959, 0.509, 0.6959, 0.509, 0.7202, 0.509, 0.6959, 0.509, 0.7202, 0.509, 0.7202, 0.509, 0.6959, 0.509, 0.6959, 0.509, 0.6959, 0.509, 0.6959, 0.509, 0.6959, 0.509, 0.6959, 0.509, 0.6959, 0.509, 0.6959, 0.509, 0.6959, 0.509, 0.6959, 0.509, 0.7202, 0.509, 0.7202, 0.509, 0.6959, 0.509, 0.7202, 0.509, 0.6959, 0.509, 0.6959, 0.509, 0.7202, 0.509, 0.7202, 0.509, 0.7202, 0.509, 0.7202, 0.509, 0.7202, 0.509, 0.7202, 0.509, 0.7202, 0.509, 0.7202, 0.509, 0.7202, 0.509, 0.866, 0.509, 0.8417, 0.509, 0.8417, 0.509, 0.866, 0.509, 0.8417, 0.509, 0.866, 0.509, 0.866, 0.509, 0.8417, 0.509, 0.8417, 0.509, 0.8417, 0.509, 0.8417, 0.509, 0.8417, 0.509, 0.8417, 0.509, 0.8417, 0.509, 0.8417, 0.509, 0.8417, 0.509, 0.8417, 0.509, 0.866, 0.509, 0.866, 0.509, 0.8417, 0.509, 0.866, 0.509, 0.8417, 0.509, 0.8417, 0.509, 0.866, 0.509, 0.866, 0.509, 0.866, 0.509, 0.866, 0.509, 0.866, 0.509, 0.866, 0.509, 0.866, 0.509, 0.866, 0.509, 0.866, 0.509, 0.8417, 0.509, 0.8174, 0.509, 0.8174, 0.509, 0.8417, 0.509, 0.8174, 0.509, 0.8417, 0.509, 0.8417, 0.509, 0.8174, 0.509, 0.8174, 0.509, 0.8174, 0.509, 0.8174, 0.509, 0.8174, 0.509, 0.8174, 0.509, 0.8174, 0.509, 0.8174, 0.509, 0.8174, 0.509, 0.8174, 0.509, 0.8417, 0.509, 0.8417, 0.509, 0.8174, 0.509, 0.8417, 0.509, 0.8174, 0.509, 0.8174, 0.509, 0.8417, 0.509, 0.8417, 0.509, 0.8417, 0.509, 0.8417, 0.509, 0.8417, 0.509, 0.8417, 0.509, 0.8417, 0.509, 0.8417, 0.509, 0.8417, 0.509, 0.8174, 0.509, 0.7931, 0.509, 0.7931, 0.509, 0.8174, 0.509, 0.7931, 0.509, 0.8174, 0.509, 0.8174, 0.509, 0.7931, 0.509, 0.7931, 0.509, 0.7931, 0.509, 0.7931, 0.509, 0.7931, 0.509, 0.7931, 0.509, 0.7931, 0.509, 0.7931, 0.509, 0.7931, 0.509, 0.7931, 0.509, 0.8174, 0.509, 0.8174, 0.509, 0.7931, 0.509, 0.8174, 0.509, 0.7931, 0.509, 0.7931, 0.509, 0.8174, 0.509, 0.8174, 0.509, 0.8174, 0.509, 0.8174, 0.509, 0.8174, 0.509, 0.8174, 0.509, 0.8174, 0.509, 0.8174, 0.509, 0.8174, 0.509, 0.7931, 0.509, 0.7688, 0.509, 0.7688, 0.509, 0.7931, 0.509, 0.7688, 0.509, 0.7931, 0.509, 0.7931, 0.509, 0.7688, 0.509, 0.7688, 0.509, 0.7688, 0.509, 0.7688, 0.509, 0.7688, 0.509, 0.7688, 0.509, 0.7688, 0.509, 0.7688, 0.509, 0.7688, 0.509, 0.7688, 0.509, 0.7931, 0.509, 0.7931, 0.509, 0.7688, 0.509, 0.7931, 0.509, 0.7688, 0.509, 0.7688, 0.509, 0.7931, 0.509, 0.7931, 0.509, 0.7931, 0.509, 0.7931, 0.509, 0.7931, 0.509, 0.7931, 0.509, 0.7931, 0.509, 0.7931, 0.509, 0.7931, 0.509, 0.7688, 0.509, 0.7445, 0.509, 0.7445, 0.509, 0.7688, 0.509, 0.7445, 0.509, 0.7688, 0.509, 0.7688, 0.509, 0.7445, 0.509, 0.7445, 0.509, 0.7445, 0.509, 0.7445, 0.509, 0.7445, 0.509, 0.7445, 0.509, 0.7445, 0.509, 0.7445, 0.509, 0.7445, 0.509, 0.7445, 0.509, 0.7688, 0.509, 0.7688, 0.509, 0.7445, 0.509, 0.7688, 0.509, 0.7445, 0.509, 0.7445, 0.509, 0.7688, 0.509, 0.7688, 0.509, 0.7688, 0.509, 0.7688, 0.509, 0.7688, 0.509, 0.7688, 0.509, 0.7688, 0.509, 0.7688, 0.509, 0.7688, 0.509, 0.7445, 0.509, 0.7202, 0.509, 0.7202, 0.509, 0.7445, 0.509, 0.7202, 0.509, 0.7445, 0.509, 0.7445, 0.509, 0.7202, 0.509, 0.7202, 0.509, 0.7202, 0.509, 0.7202, 0.509, 0.7202, 0.509, 0.7202, 0.509, 0.7202, 0.509, 0.7202, 0.509, 0.7202, 0.509, 0.7202, 0.509, 0.7445, 0.509, 0.7445, 0.509, 0.7202, 0.509, 0.7445, 0.509, 0.7202, 0.509, 0.7202, 0.509, 0.7445, 0.509, 0.7445, 0.509, 0.7445, 0.509, 0.7445, 0.509, 0.7445, 0.509, 0.7445, 0.509, 0.7445, 0.509, 0.7445, 0.509, 0.7445, 0.509, 0.7202, 0.509, 0.6959, 0.509, 0.6959, 0.509, 0.7202, 0.509, 0.6959, 0.509, 0.7202, 0.509, 0.7202, 0.509, 0.6959, 0.509, 0.6959, 0.509, 0.6959, 0.509, 0.6959, 0.509, 0.6959, 0.509, 0.6959, 0.509, 0.6959, 0.509, 0.6959, 0.509, 0.6959, 0.509, 0.6959, 0.509, 0.7202, 0.509, 0.7202, 0.509, 0.6959, 0.509, 0.7202, 0.509, 0.6959, 0.509, 0.6959, 0.509, 0.7202, 0.509, 0.7202, 0.509, 0.7202, 0.509, 0.7202, 0.509, 0.7202, 0.509, 0.7202, 0.509, 0.7202, 0.509, 0.7202, 0.509, 0.7202, 0.509, 0.6717, 0.741, 0.696, 0.741, 0.696, 0.741, 0.6717, 0.741, 0.696, 0.741, 0.6717, 0.741, 0.6717, 0.741, 0.696, 0.741, 0.696, 0.741, 0.696, 0.741, 0.696, 0.741, 0.696, 0.741, 0.696, 0.741, 0.696, 0.741, 0.696, 0.741, 0.696, 0.741, 0.696, 0.741, 0.6717, 0.741, 0.6717, 0.741, 0.696, 0.741, 0.6717, 0.741, 0.696, 0.741, 0.696, 0.741, 0.6717, 0.741, 0.6717, 0.741, 0.6717, 0.741, 0.6717, 0.741, 0.6717, 0.741, 0.6717, 0.741, 0.6717, 0.741, 0.6717, 0.741, 0.6717, 0.741, 0.696, 0.741, 0.7202, 0.741, 0.7202, 0.741, 0.696, 0.741, 0.7202, 0.741, 0.696, 0.741, 0.696, 0.741, 0.7202, 0.741, 0.7202, 0.741, 0.7202, 0.741, 0.7202, 0.741, 0.7202, 0.741, 0.7202, 0.741, 0.7202, 0.741, 0.7202, 0.741, 0.7202, 0.741, 0.7202, 0.741, 0.696, 0.741, 0.696, 0.741, 0.7202, 0.741, 0.696, 0.741, 0.7202, 0.741, 0.7202, 0.741, 0.696, 0.741, 0.696, 0.741, 0.696, 0.741, 0.696, 0.741, 0.696, 0.741, 0.696, 0.741, 0.696, 0.741, 0.696, 0.741, 0.696, 0.741, 0.7202, 0.741, 0.7445, 0.741, 0.7445, 0.741, 0.7202, 0.741, 0.7445, 0.741, 0.7202, 0.741, 0.7202, 0.741, 0.7445, 0.741, 0.7445, 0.741, 0.7445, 0.741, 0.7445, 0.741, 0.7445, 0.741, 0.7445, 0.741, 0.7445, 0.741, 0.7445, 0.741, 0.7445, 0.741, 0.7445, 0.741, 0.7202, 0.741, 0.7202, 0.741, 0.7445, 0.741, 0.7202, 0.741, 0.7445, 0.741, 0.7445, 0.741, 0.7202, 0.741, 0.7202, 0.741, 0.7202, 0.741, 0.7202, 0.741, 0.7202, 0.741, 0.7202, 0.741, 0.7202, 0.741, 0.7202, 0.741, 0.7202, 0.741, 0.7445, 0.741, 0.7688, 0.741, 0.7688, 0.741, 0.7445, 0.741, 0.7688, 0.741, 0.7445, 0.741, 0.7445, 0.741, 0.7688, 0.741, 0.7688, 0.741, 0.7688, 0.741, 0.7688, 0.741, 0.7688, 0.741, 0.7688, 0.741, 0.7688, 0.741, 0.7688, 0.741, 0.7688, 0.741, 0.7688, 0.741, 0.7445, 0.741, 0.7445, 0.741, 0.7688, 0.741, 0.7445, 0.741, 0.7688, 0.741, 0.7688, 0.741, 0.7445, 0.741, 0.7445, 0.741, 0.7445, 0.741, 0.7445, 0.741, 0.7445, 0.741, 0.7445, 0.741, 0.7445, 0.741, 0.7445, 0.741, 0.7445, 0.741, 0.7688, 0.741, 0.7931, 0.741, 0.7931, 0.741, 0.7688, 0.741, 0.7931, 0.741, 0.7688, 0.741, 0.7688, 0.741, 0.7931, 0.741, 0.7931, 0.741, 0.7931, 0.741, 0.7931, 0.741, 0.7931, 0.741, 0.7931, 0.741, 0.7931, 0.741, 0.7931, 0.741, 0.7931, 0.741, 0.7931, 0.741, 0.7688, 0.741, 0.7688, 0.741, 0.7931, 0.741, 0.7688, 0.741, 0.7931, 0.741, 0.7931, 0.741, 0.7688, 0.741, 0.7688, 0.741, 0.7688, 0.741, 0.7688, 0.741, 0.7688, 0.741, 0.7688, 0.741, 0.7688, 0.741, 0.7688, 0.741, 0.7688, 0.741, 0.7931, 0.741, 0.8174, 0.741, 0.8174, 0.741, 0.7931, 0.741, 0.8174, 0.741, 0.7931, 0.741, 0.7931, 0.741, 0.8174, 0.741, 0.8174, 0.741, 0.8174, 0.741, 0.8174, 0.741, 0.8174, 0.741, 0.8174, 0.741, 0.8174, 0.741, 0.8174, 0.741, 0.8174, 0.741, 0.8174, 0.741, 0.7931, 0.741, 0.7931, 0.741, 0.8174, 0.741, 0.7931, 0.741, 0.8174, 0.741, 0.8174, 0.741, 0.7931, 0.741, 0.7931, 0.741, 0.7931, 0.741, 0.7931, 0.741, 0.7931, 0.741, 0.7931, 0.741, 0.7931, 0.741, 0.7931, 0.741, 0.7931, 0.741, 0.8174, 0.741, 0.8417, 0.741, 0.8417, 0.741, 0.8174, 0.741, 0.8417, 0.741, 0.8174, 0.741, 0.8174, 0.741, 0.8417, 0.741, 0.8417, 0.741, 0.8417, 0.741, 0.8417, 0.741, 0.8417, 0.741, 0.8417, 0.741, 0.8417, 0.741, 0.8417, 0.741, 0.8417, 0.741, 0.8417, 0.741, 0.8174, 0.741, 0.8174, 0.741, 0.8417, 0.741, 0.8174, 0.741, 0.8417, 0.741, 0.8417, 0.741, 0.8174, 0.741, 0.8174, 0.741, 0.8174, 0.741, 0.8174, 0.741, 0.8174, 0.741, 0.8174, 0.741, 0.8174, 0.741, 0.8174, 0.741, 0.8174, 0.741, 0.6717, 0.741, 0.696, 0.741, 0.696, 0.741, 0.6717, 0.741, 0.696, 0.741, 0.6717, 0.741, 0.6717, 0.741, 0.696, 0.741, 0.696, 0.741, 0.696, 0.741, 0.696, 0.741, 0.696, 0.741, 0.696, 0.741, 0.696, 0.741, 0.696, 0.741, 0.696, 0.741, 0.696, 0.741, 0.6717, 0.741, 0.6717, 0.741, 0.696, 0.741, 0.6717, 0.741, 0.696, 0.741, 0.696, 0.741, 0.6717, 0.741, 0.6717, 0.741, 0.6717, 0.741, 0.6717, 0.741, 0.6717, 0.741, 0.6717, 0.741, 0.6717, 0.741, 0.6717, 0.741, 0.6717, 0.741, 0.696, 0.741, 0.7202, 0.741, 0.7202, 0.741, 0.696, 0.741, 0.7202, 0.741, 0.696, 0.741, 0.696, 0.741, 0.7202, 0.741, 0.7202, 0.741, 0.7202, 0.741, 0.7202, 0.741, 0.7202, 0.741, 0.7202, 0.741, 0.7202, 0.741, 0.7202, 0.741, 0.7202, 0.741, 0.7202, 0.741, 0.696, 0.741, 0.696, 0.741, 0.7202, 0.741, 0.696, 0.741, 0.7202, 0.741, 0.7202, 0.741, 0.696, 0.741, 0.696, 0.741, 0.696, 0.741, 0.696, 0.741, 0.696, 0.741, 0.696, 0.741, 0.696, 0.741, 0.696, 0.741, 0.696, 0.741, 0.7202, 0.741, 0.7445, 0.741, 0.7445, 0.741, 0.7202, 0.741, 0.7445, 0.741, 0.7202, 0.741, 0.7202, 0.741, 0.7445, 0.741, 0.7445, 0.741, 0.7445, 0.741, 0.7445, 0.741, 0.7445, 0.741, 0.7445, 0.741, 0.7445, 0.741, 0.7445, 0.741, 0.7445, 0.741, 0.7445, 0.741, 0.7202, 0.741, 0.7202, 0.741, 0.7445, 0.741, 0.7202, 0.741, 0.7445, 0.741, 0.7445, 0.741, 0.7202, 0.741, 0.7202, 0.741, 0.7202, 0.741, 0.7202, 0.741, 0.7202, 0.741, 0.7202, 0.741, 0.7202, 0.741, 0.7202, 0.741, 0.7202, 0.741, 0.7445, 0.741, 0.7688, 0.741, 0.7688, 0.741, 0.7445, 0.741, 0.7688, 0.741, 0.7445, 0.741, 0.7445, 0.741, 0.7688, 0.741, 0.7688, 0.741, 0.7688, 0.741, 0.7688, 0.741, 0.7688, 0.741, 0.7688, 0.741, 0.7688, 0.741, 0.7688, 0.741, 0.7688, 0.741, 0.7688, 0.741, 0.7445, 0.741, 0.7445, 0.741, 0.7688, 0.741, 0.7445, 0.741, 0.7688, 0.741, 0.7688, 0.741, 0.7445, 0.741, 0.7445, 0.741, 0.7445, 0.741, 0.7445, 0.741, 0.7445, 0.741, 0.7445, 0.741, 0.7445, 0.741, 0.7445, 0.741, 0.7445, 0.741, 0.7688, 0.741, 0.7931, 0.741, 0.7931, 0.741, 0.7688, 0.741, 0.7931, 0.741, 0.7688, 0.741, 0.7688, 0.741, 0.7931, 0.741, 0.7931, 0.741, 0.7931, 0.741, 0.7931, 0.741, 0.7931, 0.741, 0.7931, 0.741, 0.7931, 0.741, 0.7931, 0.741, 0.7931, 0.741, 0.7931, 0.741, 0.7688, 0.741, 0.7688, 0.741, 0.7931, 0.741, 0.7688, 0.741, 0.7931, 0.741, 0.7931, 0.741, 0.7688, 0.741, 0.7688, 0.741, 0.7688, 0.741, 0.7688, 0.741, 0.7688, 0.741, 0.7688, 0.741, 0.7688, 0.741, 0.7688, 0.741, 0.7688, 0.741, 0.7931, 0.741, 0.8174, 0.741, 0.8174, 0.741, 0.7931, 0.741, 0.8174, 0.741, 0.7931, 0.741, 0.7931, 0.741, 0.8174, 0.741, 0.8174, 0.741, 0.8174, 0.741, 0.8174, 0.741, 0.8174, 0.741, 0.8174, 0.741, 0.8174, 0.741, 0.8174, 0.741, 0.8174, 0.741, 0.8174, 0.741, 0.7931, 0.741, 0.7931, 0.741, 0.8174, 0.741, 0.7931, 0.741, 0.8174, 0.741, 0.8174, 0.741, 0.7931, 0.741, 0.7931, 0.741, 0.7931, 0.741, 0.7931, 0.741, 0.7931, 0.741, 0.7931, 0.741, 0.7931, 0.741, 0.7931, 0.741, 0.7931, 0.741, 0.8174, 0.741, 0.8417, 0.741, 0.8417, 0.741, 0.8174, 0.741, 0.8417, 0.741, 0.8174, 0.741, 0.8174, 0.741, 0.8417, 0.741, 0.8417, 0.741, 0.8417, 0.741, 0.8417, 0.741, 0.8417, 0.741, 0.8417, 0.741, 0.8417, 0.741, 0.8417, 0.741, 0.8417, 0.741, 0.8417, 0.741, 0.8174, 0.741, 0.8174, 0.741, 0.8417, 0.741, 0.8174, 0.741, 0.8417, 0.741, 0.8417, 0.741, 0.8174, 0.741, 0.8174, 0.741, 0.8174, 0.741, 0.8174, 0.741, 0.8174, 0.741, 0.8174, 0.741, 0.8174, 0.741, 0.8174, 0.741, 0.8174, 0.741, 0.6716, 0.6637, 0.6717, 0.741, 0.6717, 0.741, 0.6716, 0.6637, 0.6717, 0.741, 0.6716, 0.6637, 0.6716, 0.6637, 0.6717, 0.741, 0.6717, 0.741, 0.696, 0.741, 0.696, 0.741, 0.6717, 0.741, 0.696, 0.741, 0.6717, 0.741, 0.6717, 0.741, 0.696, 0.741, 0.696, 0.741, 0.6959, 0.6637, 0.6959, 0.6637, 0.696, 0.741, 0.6959, 0.6637, 0.696, 0.741, 0.696, 0.741, 0.6959, 0.6637, 0.6959, 0.6637, 0.6716, 0.6637, 0.6716, 0.6637, 0.6959, 0.6637, 0.6716, 0.6637, 0.6959, 0.6637, 0.6959, 0.6637, 0.6716, 0.6637, 0.6959, 0.6637, 0.696, 0.741, 0.696, 0.741, 0.6959, 0.6637, 0.696, 0.741, 0.6959, 0.6637, 0.6959, 0.6637, 0.696, 0.741, 0.696, 0.741, 0.7202, 0.741, 0.7202, 0.741, 0.696, 0.741, 0.7202, 0.741, 0.696, 0.741, 0.696, 0.741, 0.7202, 0.741, 0.7202, 0.741, 0.7202, 0.6637, 0.7202, 0.6637, 0.7202, 0.741, 0.7202, 0.6637, 0.7202, 0.741, 0.7202, 0.741, 0.7202, 0.6637, 0.7202, 0.6637, 0.6959, 0.6637, 0.6959, 0.6637, 0.7202, 0.6637, 0.6959, 0.6637, 0.7202, 0.6637, 0.7202, 0.6637, 0.6959, 0.6637, 0.7202, 0.6637, 0.7202, 0.741, 0.7202, 0.741, 0.7202, 0.6637, 0.7202, 0.741, 0.7202, 0.6637, 0.7202, 0.6637, 0.7202, 0.741, 0.7202, 0.741, 0.7445, 0.741, 0.7445, 0.741, 0.7202, 0.741, 0.7445, 0.741, 0.7202, 0.741, 0.7202, 0.741, 0.7445, 0.741, 0.7445, 0.741, 0.7445, 0.6637, 0.7445, 0.6637, 0.7445, 0.741, 0.7445, 0.6637, 0.7445, 0.741, 0.7445, 0.741, 0.7445, 0.6637, 0.7445, 0.6637, 0.7202, 0.6637, 0.7202, 0.6637, 0.7445, 0.6637, 0.7202, 0.6637, 0.7445, 0.6637, 0.7445, 0.6637, 0.7202, 0.6637, 0.7445, 0.6637, 0.7445, 0.741, 0.7445, 0.741, 0.7445, 0.6637, 0.7445, 0.741, 0.7445, 0.6637, 0.7445, 0.6637, 0.7445, 0.741, 0.7445, 0.741, 0.7688, 0.741, 0.7688, 0.741, 0.7445, 0.741, 0.7688, 0.741, 0.7445, 0.741, 0.7445, 0.741, 0.7688, 0.741, 0.7688, 0.741, 0.7688, 0.6637, 0.7688, 0.6637, 0.7688, 0.741, 0.7688, 0.6637, 0.7688, 0.741, 0.7688, 0.741, 0.7688, 0.6637, 0.7688, 0.6637, 0.7445, 0.6637, 0.7445, 0.6637, 0.7688, 0.6637, 0.7445, 0.6637, 0.7688, 0.6637, 0.7688, 0.6637, 0.7445, 0.6637, 0.7688, 0.6637, 0.7688, 0.741, 0.7688, 0.741, 0.7688, 0.6637, 0.7688, 0.741, 0.7688, 0.6637, 0.7688, 0.6637, 0.7688, 0.741, 0.7688, 0.741, 0.7931, 0.741, 0.7931, 0.741, 0.7688, 0.741, 0.7931, 0.741, 0.7688, 0.741, 0.7688, 0.741, 0.7931, 0.741, 0.7931, 0.741, 0.7931, 0.6637, 0.7931, 0.6637, 0.7931, 0.741, 0.7931, 0.6637, 0.7931, 0.741, 0.7931, 0.741, 0.7931, 0.6637, 0.7931, 0.6637, 0.7688, 0.6637, 0.7688, 0.6637, 0.7931, 0.6637, 0.7688, 0.6637, 0.7931, 0.6637, 0.7931, 0.6637, 0.7688, 0.6637, 0.7931, 0.6637, 0.7931, 0.741, 0.7931, 0.741, 0.7931, 0.6637, 0.7931, 0.741, 0.7931, 0.6637, 0.7931, 0.6637, 0.7931, 0.741, 0.7931, 0.741, 0.8174, 0.741, 0.8174, 0.741, 0.7931, 0.741, 0.8174, 0.741, 0.7931, 0.741, 0.7931, 0.741, 0.8174, 0.741, 0.8174, 0.741, 0.8174, 0.6637, 0.8174, 0.6637, 0.8174, 0.741, 0.8174, 0.6637, 0.8174, 0.741, 0.8174, 0.741, 0.8174, 0.6637, 0.8174, 0.6637, 0.7931, 0.6637, 0.7931, 0.6637, 0.8174, 0.6637, 0.7931, 0.6637, 0.8174, 0.6637, 0.8174, 0.6637, 0.7931, 0.6637, 0.8174, 0.6637, 0.8174, 0.741, 0.8174, 0.741, 0.8174, 0.6637, 0.8174, 0.741, 0.8174, 0.6637, 0.8174, 0.6637, 0.8174, 0.741, 0.8174, 0.741, 0.8417, 0.741, 0.8417, 0.741, 0.8174, 0.741, 0.8417, 0.741, 0.8174, 0.741, 0.8174, 0.741, 0.8417, 0.741, 0.8417, 0.741, 0.8417, 0.6637, 0.8417, 0.6637, 0.8417, 0.741, 0.8417, 0.6637, 0.8417, 0.741, 0.8417, 0.741, 0.8417, 0.6637, 0.8417, 0.6637, 0.8174, 0.6637, 0.8174, 0.6637, 0.8417, 0.6637, 0.8174, 0.6637, 0.8417, 0.6637, 0.8417, 0.6637, 0.8174, 0.6637])
me_crane_small_boardwalk_mesh.use_remesh_fix_poles = True
me_crane_small_boardwalk_mesh.use_remesh_preserve_attributes = False
me_crane_small_boardwalk_mesh.use_mirror_vertex_groups = False
me_crane_small_boardwalk_mesh.update()
me_crane_tower_mesh_001 = bpy.data.meshes.new('Crane_Tower_Mesh.001')
me_crane_tower_mesh_001.from_pydata([(-1.8, -2.0, 0.2), (-1.8, -2.0, 3.8), (-1.8, 2.0, 0.2), (-1.8, 2.0, 3.8), (1.8, -2.0, 0.2), (1.8, -2.0, 3.8), (2.0, 1.8, 0.2), (2.0, 1.8, 3.8), (-2.0, -1.8, 0.2), (-2.0, -1.8, 3.8), (2.0, -1.8, 3.8), (2.0, -1.8, 0.2), (1.8, 2.0, 3.8), (1.8, 2.0, 0.2), (2.0, -2.0, 0.0), (2.0, -2.0, 4.0), (-2.0, 1.8, 3.8), (-2.0, 1.8, 0.2), (2.0, 2.0, 0.0), (2.0, 2.0, 4.0), (-2.0, 2.0, 0.0), (-2.0, -2.0, 0.0), (-2.0, -2.0, 4.0), (-2.0, 2.0, 4.0), (0.0, -2.0, 0.0), (0.0, -2.0, 4.0), (0.0, -2.0, 0.2), (0.0, -2.0, 3.8), (-2.0, -2.0, 2.0), (-2.0, 2.0, 2.0), (2.0, 2.0, 2.0), (2.0, -2.0, 2.0), (-1.8, -2.0, 2.0), (1.8, -2.0, 2.0), (2.0, 1.8, 2.0), (2.0, -1.8, 2.0), (-1.8, 2.0, 2.0), (1.8, 2.0, 2.0), (-2.0, -1.8, 2.0), (-2.0, 1.8, 2.0), (0.0, -2.0, 2.0), (0.0, 2.0, 0.0), (0.0, 2.0, 4.0), (0.0, 2.0, 0.2), (0.0, 2.0, 3.8), (0.0, 2.0, 2.0), (-2.0, 0.0, 0.0), (-2.0, 0.0, 4.0), (-2.0, 0.0, 0.2), (-2.0, 0.0, 3.8), (-2.0, 0.0, 2.0), (2.0, 0.0, 0.0), (2.0, 0.0, 4.0), (2.0, 0.0, 0.2), (2.0, 0.0, 3.8), (2.0, 0.0, 2.0)], [], [(50, 49, 16, 39), (45, 44, 12, 37), (55, 54, 10, 35), (40, 27, 1, 32), (32, 1, 22, 28), (33, 4, 14, 31), (26, 0, 21, 24), (27, 5, 15, 25), (34, 6, 18, 30), (53, 11, 14, 51), (54, 7, 19, 52), (35, 10, 15, 31), (36, 2, 20, 29), (43, 13, 18, 41), (44, 3, 23, 42), (37, 12, 19, 30), (48, 17, 20, 46), (38, 8, 21, 28), (49, 9, 22, 47), (39, 16, 23, 29), (1, 27, 25, 22), (4, 26, 24, 14), (33, 5, 27, 40), (4, 33, 40, 26), (17, 39, 29, 20), (9, 38, 28, 22), (13, 37, 30, 18), (3, 36, 29, 23), (11, 35, 31, 14), (7, 34, 30, 19), (5, 33, 31, 15), (0, 32, 28, 21), (26, 40, 32, 0), (53, 55, 35, 11), (43, 45, 37, 13), (48, 50, 39, 17), (2, 36, 45, 43), (12, 44, 42, 19), (2, 43, 41, 20), (36, 3, 44, 45), (8, 38, 50, 48), (16, 49, 47, 23), (8, 48, 46, 21), (38, 9, 49, 50), (6, 34, 55, 53), (10, 54, 52, 15), (6, 53, 51, 18), (34, 7, 54, 55)])
me_crane_tower_mesh_001.polygons.foreach_set('use_smooth', [True] * 48)
_uv = me_crane_tower_mesh_001.uv_layers.new(name='UVMap')
_uv.uv.foreach_set('vector', [0.5, 0.125, 0.6125, 0.125, 0.6125, 0.2375, 0.5, 0.2375, 0.5, 0.375, 0.6125, 0.375, 0.6125, 0.4875, 0.5, 0.4875, 0.5, 0.625, 0.6125, 0.625, 0.6125, 0.7375, 0.5, 0.7375, 0.5, 0.875, 0.6125, 0.875, 0.6125, 0.9875, 0.5, 0.9875, 0.5, 0.9875, 0.6125, 0.9875, 0.625, 1.0, 0.5, 1.0, 0.5, 0.7625, 0.3875, 0.7625, 0.375, 0.75, 0.5, 0.75, 0.3875, 0.875, 0.3875, 0.9875, 0.375, 1.0, 0.375, 0.875, 0.6125, 0.875, 0.6125, 0.7625, 0.625, 0.75, 0.625, 0.875, 0.5, 0.5125, 0.3875, 0.5125, 0.375, 0.5, 0.5, 0.5, 0.3875, 0.625, 0.3875, 0.7375, 0.375, 0.75, 0.375, 0.625, 0.6125, 0.625, 0.6125, 0.5125, 0.625, 0.5, 0.625, 0.625, 0.5, 0.7375, 0.6125, 0.7375, 0.625, 0.75, 0.5, 0.75, 0.5, 0.2625, 0.3875, 0.2625, 0.375, 0.25, 0.5, 0.25, 0.3875, 0.375, 0.3875, 0.4875, 0.375, 0.5, 0.375, 0.375, 0.6125, 0.375, 0.6125, 0.2625, 0.625, 0.25, 0.625, 0.375, 0.5, 0.4875, 0.6125, 0.4875, 0.625, 0.5, 0.5, 0.5, 0.3875, 0.125, 0.3875, 0.2375, 0.375, 0.25, 0.375, 0.125, 0.5, 0.0125, 0.3875, 0.0125, 0.375, 0.0, 0.5, 0.0, 0.6125, 0.125, 0.6125, 0.0125, 0.625, 0.0, 0.625, 0.125, 0.5, 0.2375, 0.6125, 0.2375, 0.625, 0.25, 0.5, 0.25, 0.6125, 0.9875, 0.6125, 0.875, 0.625, 0.875, 0.625, 1.0, 0.3875, 0.7625, 0.3875, 0.875, 0.375, 0.875, 0.375, 0.75, 0.5, 0.7625, 0.6125, 0.7625, 0.6125, 0.875, 0.5, 0.875, 0.3875, 0.7625, 0.5, 0.7625, 0.5, 0.875, 0.3875, 0.875, 0.3875, 0.2375, 0.5, 0.2375, 0.5, 0.25, 0.375, 0.25, 0.6125, 0.0125, 0.5, 0.0125, 0.5, 0.0, 0.625, 0.0, 0.3875, 0.4875, 0.5, 0.4875, 0.5, 0.5, 0.375, 0.5, 0.6125, 0.2625, 0.5, 0.2625, 0.5, 0.25, 0.625, 0.25, 0.3875, 0.7375, 0.5, 0.7375, 0.5, 0.75, 0.375, 0.75, 0.6125, 0.5125, 0.5, 0.5125, 0.5, 0.5, 0.625, 0.5, 0.6125, 0.7625, 0.5, 0.7625, 0.5, 0.75, 0.625, 0.75, 0.3875, 0.9875, 0.5, 0.9875, 0.5, 1.0, 0.375, 1.0, 0.3875, 0.875, 0.5, 0.875, 0.5, 0.9875, 0.3875, 0.9875, 0.3875, 0.625, 0.5, 0.625, 0.5, 0.7375, 0.3875, 0.7375, 0.3875, 0.375, 0.5, 0.375, 0.5, 0.4875, 0.3875, 0.4875, 0.3875, 0.125, 0.5, 0.125, 0.5, 0.2375, 0.3875, 0.2375, 0.3875, 0.2625, 0.5, 0.2625, 0.5, 0.375, 0.3875, 0.375, 0.6125, 0.4875, 0.6125, 0.375, 0.625, 0.375, 0.625, 0.5, 0.3875, 0.2625, 0.3875, 0.375, 0.375, 0.375, 0.375, 0.25, 0.5, 0.2625, 0.6125, 0.2625, 0.6125, 0.375, 0.5, 0.375, 0.3875, 0.0125, 0.5, 0.0125, 0.5, 0.125, 0.3875, 0.125, 0.6125, 0.2375, 0.6125, 0.125, 0.625, 0.125, 0.625, 0.25, 0.3875, 0.0125, 0.3875, 0.125, 0.375, 0.125, 0.375, 0.0, 0.5, 0.0125, 0.6125, 0.0125, 0.6125, 0.125, 0.5, 0.125, 0.3875, 0.5125, 0.5, 0.5125, 0.5, 0.625, 0.3875, 0.625, 0.6125, 0.7375, 0.6125, 0.625, 0.625, 0.625, 0.625, 0.75, 0.3875, 0.5125, 0.3875, 0.625, 0.375, 0.625, 0.375, 0.5, 0.5, 0.5125, 0.6125, 0.5125, 0.6125, 0.625, 0.5, 0.625])
me_crane_tower_mesh_001.use_remesh_fix_poles = True
me_crane_tower_mesh_001.use_remesh_preserve_attributes = False
me_crane_tower_mesh_001.use_mirror_vertex_groups = False
me_crane_tower_mesh_001.update()
me_tower_hinge_mesh = bpy.data.meshes.new('Tower_Hinge_Mesh')
me_tower_hinge_mesh.from_pydata([(0.0, 36.96, 15.31), (0.0, 36.96, -15.31), (0.0, 15.31, -36.96), (5.858, 14.14, 36.96), (10.82, 26.13, 28.28), (14.14, 34.14, 15.31), (15.31, 36.96, -1.748e-06), (14.14, 34.14, -15.31), (10.82, 26.13, -28.28), (5.858, 14.14, -36.96), (10.82, 10.82, 36.96), (20.0, 20.0, 28.28), (26.13, 26.13, 15.31), (28.28, 28.28, -1.748e-06), (26.13, 26.13, -15.31), (20.0, 20.0, -28.28), (10.82, 10.82, -36.96), (14.14, 5.858, 36.96), (26.13, 10.82, 28.28), (34.14, 14.14, 15.31), (36.96, 15.31, -1.748e-06), (34.14, 14.14, -15.31), (26.13, 10.82, -28.28), (14.14, 5.858, -36.96), (15.31, 3.798e-06, 36.96), (28.28, -4.939e-07, 28.28), (36.96, -1.448e-06, 15.31), (40.0, 4.598e-07, -1.748e-06), (36.96, -1.448e-06, -15.31), (28.28, -4.939e-07, -28.28), (15.31, 3.321e-06, -36.96), (14.14, -5.858, 36.96), (26.13, -10.82, 28.28), (34.14, -14.14, 15.31), (36.96, -15.31, -1.748e-06), (34.14, -14.14, -15.31), (26.13, -10.82, -28.28), (14.14, -5.858, -36.96), (10.82, -10.82, 36.96), (20.0, -20.0, 28.28), (26.13, -26.13, 15.31), (28.28, -28.28, -1.748e-06), (26.13, -26.13, -15.31), (20.0, -20.0, -28.28), (10.82, -10.82, -36.96), (5.858, -14.14, 36.96), (10.82, -26.13, 28.28), (14.14, -34.14, 15.31), (15.31, -36.96, -1.748e-06), (14.14, -34.14, -15.31), (10.82, -26.13, -28.28), (5.858, -14.14, -36.96), (-4.219e-06, -15.31, 36.96), (-8.987e-06, -28.28, 28.28), (-1.376e-05, -36.96, 15.31), (-1.376e-05, -40.0, -1.748e-06), (-1.376e-05, -36.96, -15.31), (-8.987e-06, -28.28, -28.28), (-5.172e-06, -15.31, -36.96), (-5.858, -14.14, 36.96), (-10.82, -26.13, 28.28), (-14.14, -34.14, 15.31), (-15.31, -36.96, -1.748e-06), (-14.14, -34.14, -15.31), (-10.82, -26.13, -28.28), (-5.858, -14.14, -36.96), (-10.82, -10.82, 36.96), (-20.0, -20.0, 28.28), (-26.13, -26.13, 15.31), (-28.28, -28.28, -1.748e-06), (-26.13, -26.13, -15.31), (-20.0, -20.0, -28.28), (-10.82, -10.82, -36.96), (-14.14, -5.858, 36.96), (-26.13, -10.82, 28.28), (-34.14, -14.14, 15.31), (-36.96, -15.31, -1.748e-06), (-34.14, -14.14, -15.31), (-26.13, -10.82, -28.28), (-14.14, -5.858, -36.96), (-15.31, 1.095e-05, 36.96), (-28.28, 1.763e-05, 28.28), (-36.96, 2.144e-05, 15.31), (-40.0, 2.144e-05, -1.748e-06), (-36.96, 2.144e-05, -15.31), (-28.28, 1.763e-05, -28.28), (-15.31, 1.19e-05, -36.96), (-14.14, 5.858, 36.96), (-26.13, 10.82, 28.28), (-34.14, 14.14, 15.31), (-36.96, 15.31, -1.748e-06), (-34.14, 14.14, -15.31), (-26.13, 10.82, -28.28), (-14.14, 5.858, -36.96), (-10.82, 10.82, 36.96), (-20.0, 20.0, 28.28), (-26.13, 26.13, 15.31), (-28.28, 28.28, -1.748e-06), (-26.13, 26.13, -15.31), (-20.0, 20.0, -28.28), (-10.82, 10.82, -36.96), (-5.858, 14.14, 36.96), (-10.82, 26.13, 28.28), (-14.14, 34.14, 15.31), (-15.31, 36.96, -1.748e-06), (-14.14, 34.14, -15.31), (-10.82, 26.13, -28.28), (-5.858, 14.14, -36.96), (-1.819e-12, -3.411e-13, 40.0), (5.795e-06, 15.31, 36.96), (1.772e-05, 28.28, 28.28), (1.772e-05, 40.0, -1.748e-06), (1.772e-05, 28.28, -28.28), (0.0, 6.04e-06, -40.0)], [], [(113, 2, 9), (112, 1, 7, 8), (111, 0, 5, 6), (110, 109, 3, 4), (2, 112, 8, 9), (1, 111, 6, 7), (0, 110, 4, 5), (109, 108, 3), (4, 3, 10, 11), (9, 8, 15, 16), (7, 6, 13, 14), (5, 4, 11, 12), (3, 108, 10), (113, 9, 16), (8, 7, 14, 15), (6, 5, 12, 13), (16, 15, 22, 23), (14, 13, 20, 21), (12, 11, 18, 19), (10, 108, 17), (113, 16, 23), (15, 14, 21, 22), (13, 12, 19, 20), (11, 10, 17, 18), (17, 108, 24), (113, 23, 30), (22, 21, 28, 29), (20, 19, 26, 27), (18, 17, 24, 25), (23, 22, 29, 30), (21, 20, 27, 28), (19, 18, 25, 26), (29, 28, 35, 36), (27, 26, 33, 34), (25, 24, 31, 32), (30, 29, 36, 37), (28, 27, 34, 35), (26, 25, 32, 33), (24, 108, 31), (113, 30, 37), (37, 36, 43, 44), (35, 34, 41, 42), (33, 32, 39, 40), (31, 108, 38), (113, 37, 44), (36, 35, 42, 43), (34, 33, 40, 41), (32, 31, 38, 39), (42, 41, 48, 49), (40, 39, 46, 47), (38, 108, 45), (113, 44, 51), (43, 42, 49, 50), (41, 40, 47, 48), (39, 38, 45, 46), (44, 43, 50, 51), (113, 51, 58), (50, 49, 56, 57), (48, 47, 54, 55), (46, 45, 52, 53), (51, 50, 57, 58), (49, 48, 55, 56), (47, 46, 53, 54), (45, 108, 52), (55, 54, 61, 62), (53, 52, 59, 60), (58, 57, 64, 65), (56, 55, 62, 63), (54, 53, 60, 61), (52, 108, 59), (113, 58, 65), (57, 56, 63, 64), (65, 64, 71, 72), (63, 62, 69, 70), (61, 60, 67, 68), (59, 108, 66), (113, 65, 72), (64, 63, 70, 71), (62, 61, 68, 69), (60, 59, 66, 67), (68, 67, 74, 75), (66, 108, 73), (113, 72, 79), (71, 70, 77, 78), (69, 68, 75, 76), (67, 66, 73, 74), (72, 71, 78, 79), (70, 69, 76, 77), (113, 79, 86), (78, 77, 84, 85), (76, 75, 82, 83), (74, 73, 80, 81), (79, 78, 85, 86), (77, 76, 83, 84), (75, 74, 81, 82), (73, 108, 80), (81, 80, 87, 88), (86, 85, 92, 93), (84, 83, 90, 91), (82, 81, 88, 89), (80, 108, 87), (113, 86, 93), (85, 84, 91, 92), (83, 82, 89, 90), (93, 92, 99, 100), (91, 90, 97, 98), (89, 88, 95, 96), (87, 108, 94), (113, 93, 100), (92, 91, 98, 99), (90, 89, 96, 97), (88, 87, 94, 95), (94, 108, 101), (113, 100, 107), (99, 98, 105, 106), (97, 96, 103, 104), (95, 94, 101, 102), (100, 99, 106, 107), (98, 97, 104, 105), (96, 95, 102, 103), (106, 105, 1, 112), (104, 103, 0, 111), (102, 101, 109, 110), (107, 106, 112, 2), (105, 104, 111, 1), (103, 102, 110, 0), (101, 108, 109), (113, 107, 2)])
me_tower_hinge_mesh.polygons.foreach_set('use_smooth', [True] * 128)
me_tower_hinge_mesh.use_remesh_fix_poles = True
me_tower_hinge_mesh.use_remesh_preserve_attributes = False
me_tower_hinge_mesh.use_mirror_vertex_groups = False
me_tower_hinge_mesh.update()

# ---- objects
ob_crane_img_1 = bpy.data.objects.new('Crane_Img_1', None)
ob_crane_img_2 = bpy.data.objects.new('Crane_Img_2', None)
ob_crane_img_3 = bpy.data.objects.new('Crane_Img_3', None)
ob_crane_img_4 = bpy.data.objects.new('Crane_Img_4', None)
ob_player_height_test = bpy.data.objects.new('Player_Height_Test', me_player_height_mesh)
ob_crane_tower = bpy.data.objects.new('Crane_Tower', me_crane_tower_mesh)
ob_crane_base = bpy.data.objects.new('Crane_Base', me_crane_base_mesh)
ob_crane = bpy.data.objects.new('Crane', None)
ob_crane_small_boardwalk = bpy.data.objects.new('Crane_Small_Boardwalk', me_crane_small_boardwalk_mesh)
ob_crane_tower_front_mesh = bpy.data.objects.new('Crane_Tower_Front_Mesh', me_crane_tower_mesh_001)
ob_tower_hinge = bpy.data.objects.new('Tower_Hinge', me_tower_hinge_mesh)

# ---- transforms, parenting, visibility, modifiers, constraints
ob_crane_img_1.location = (-23.87, 14.52, 109.9)
ob_crane_img_1.rotation_euler = (1.571, 1.571, 0.0)
ob_crane_img_1.scale = (2.338, 2.338, 2.338)
ob_crane_img_1.empty_display_type = 'IMAGE'
ob_crane_img_1.empty_display_size = 25.0
ob_crane_img_1.empty_image_offset = (-1.001, -0.5)
ob_crane_img_1.lineart.crease_threshold = 0.0
ob_crane_img_2.location = (12.13, 14.52, 109.9)
ob_crane_img_2.rotation_euler = (1.571, 1.571, 0.0)
ob_crane_img_2.scale = (2.338, 2.338, 2.338)
ob_crane_img_2.empty_display_type = 'IMAGE'
ob_crane_img_2.empty_display_size = 25.0
ob_crane_img_2.empty_image_offset = (-1.001, -0.5)
ob_crane_img_2.lineart.crease_threshold = 0.0
ob_crane_img_3.location = (-5.83, 14.52, 136.0)
ob_crane_img_3.rotation_euler = (1.571, 1.571, 0.0)
ob_crane_img_3.scale = (2.338, 2.338, 2.338)
ob_crane_img_3.empty_display_type = 'IMAGE'
ob_crane_img_3.empty_display_size = 25.0
ob_crane_img_3.empty_image_offset = (-1.001, -0.5)
ob_crane_img_3.lineart.crease_threshold = 0.0
ob_crane_img_4.location = (84.21, 9.942, 203.2)
ob_crane_img_4.rotation_euler = (1.571, 1.571, 0.0)
ob_crane_img_4.scale = (2.338, 2.338, 2.338)
ob_crane_img_4.empty_display_type = 'IMAGE'
ob_crane_img_4.empty_display_size = 25.0
ob_crane_img_4.empty_image_offset = (-1.001, -0.5)
ob_crane_img_4.lineart.crease_threshold = 0.0
ob_player_height_test.location = (0.0, 0.0, 0.0)
ob_player_height_test.scale = (0.4668, 0.2037, 0.9038)
ob_player_height_test.lineart.crease_threshold = 0.0
ob_crane_tower.location = (-12.27, 0.0, 0.0)
ob_crane_tower.scale = (3.0, 3.0, 2.0)
ob_crane_tower.lock_scale = (False, False, True)
ob_crane_tower.lineart.crease_threshold = 0.0
_m = ob_crane_tower.modifiers.new('Array', 'ARRAY')
_m.show_render = False
_m.count = 15
_m.relative_offset_displace = (0.0, 0.0, 1.0)
_m = ob_crane_tower.modifiers.new('Wireframe', 'WIREFRAME')
_m.show_render = False
_m.thickness = 0.158
ob_crane_base.location = (-12.27, 0.0, 120.0)
ob_crane_base.scale = (8.0, 6.472, 7.203)
ob_crane_base.lineart.crease_threshold = 0.0
_m = ob_crane_base.modifiers.new('Auto Smooth', 'NODES')
_m.node_group = ng_auto_smooth
_gi = [s.identifier for s in ng_auto_smooth.interface.items_tree if s.item_type == 'SOCKET' and s.in_out == 'INPUT']
_m[_gi[1]] = 0.5236  # Angle
ob_crane.location = (-12.27, 0.0, 120.0)
ob_crane.lineart.crease_threshold = 0.0
ob_crane_small_boardwalk.parent = ob_crane_base
ob_crane_small_boardwalk.matrix_parent_inverse = Matrix(((0.125, -0.0, 0.0, 1.533), (-0.0, 0.2, -0.0, 0.0), (0.0, 0.0, 0.1388, -16.66), (-0.0, 0.0, -0.0, 1.0)))
ob_crane_small_boardwalk.location = (-18.46, 0.0, 119.1)
ob_crane_small_boardwalk.scale = (8.0, 5.0, 7.203)
ob_crane_small_boardwalk.lineart.crease_threshold = 0.0
_m = ob_crane_small_boardwalk.modifiers.new('Auto Smooth', 'NODES')
_m.node_group = ng_auto_smooth
_gi = [s.identifier for s in ng_auto_smooth.interface.items_tree if s.item_type == 'SOCKET' and s.in_out == 'INPUT']
_m[_gi[1]] = 0.5236  # Angle
ob_crane_tower_front_mesh.location = (-6.515, 1.152e-06, 142.8)
ob_crane_tower_front_mesh.rotation_euler = (0.0, 0.3402, 0.0)
ob_crane_tower_front_mesh.scale = (3.0, 3.0, 2.0)
ob_crane_tower_front_mesh.lock_scale = (False, False, True)
ob_crane_tower_front_mesh.lineart.crease_threshold = 0.0
_m = ob_crane_tower_front_mesh.modifiers.new('Array', 'ARRAY')
_m.show_render = False
_m.count = 25
_m.relative_offset_displace = (0.0, 0.0, 1.0)
_m = ob_crane_tower_front_mesh.modifiers.new('Wireframe', 'WIREFRAME')
_m.show_render = False
_m.thickness = 0.158
ob_tower_hinge.location = (61.4, 5.563e-07, 327.8)
ob_tower_hinge.scale = (0.3435, 0.3435, 0.3435)
ob_tower_hinge.lineart.crease_threshold = 0.0

# ---- collection membership
col_images.objects.link(ob_crane_img_1)
col_images.objects.link(ob_crane_img_2)
col_images.objects.link(ob_crane_img_3)
col_images.objects.link(ob_crane_img_4)
col_player_height.objects.link(ob_player_height_test)
col_crane.objects.link(ob_crane_tower)
col_crane.objects.link(ob_crane_base)
col_crane.objects.link(ob_crane)
col_crane.objects.link(ob_crane_small_boardwalk)
col_crane.objects.link(ob_crane_tower_front_mesh)
col_crane.objects.link(ob_tower_hinge)

# ---- scene / render settings (as saved in the file)
scene.frame_start = 1; scene.frame_end = 250; scene.frame_set(1)
scene.render.engine = 'BLENDER_EEVEE_NEXT'
scene.render.fps = 25
scene.cycles.use_denoising = False
scene.cycles.samples = 128
scene.cycles.sampling_pattern = 'TABULATED_SOBOL'
scene.cycles.use_adaptive_sampling = False
scene.cycles.use_light_tree = False
scene.view_settings.view_transform = 'Filmic'
scene.unit_settings.scale_length = 0.5
bpy.context.view_layer.update()

# ---- added for rendering (the .blend has no active camera and no usable light): camera, sun
cam_auto = bpy.data.cameras.new('AutoCamera')
cam_auto.lens = 50.0
cam_auto.sensor_width = 36.0
cam_auto.clip_end = 6076.71
ob_auto_camera = bpy.data.objects.new('AutoCamera', cam_auto)
scene.collection.objects.link(ob_auto_camera)
ob_auto_camera.location = (348.839, -416.068, 447.796)
ob_auto_camera.rotation_euler = (1.09748, -7.21219e-08, 0.694738)
scene.camera = ob_auto_camera
light_auto_sun = bpy.data.lights.new('AutoSun', 'SUN')
light_auto_sun.energy = 3.0
light_auto_sun.angle = 0.0523599
ob_auto_sun = bpy.data.objects.new('AutoSun', light_auto_sun)
scene.collection.objects.link(ob_auto_sun)
ob_auto_sun.rotation_euler = (0.872665, 0.174533, 0.523599)
bpy.context.view_layer.update()
